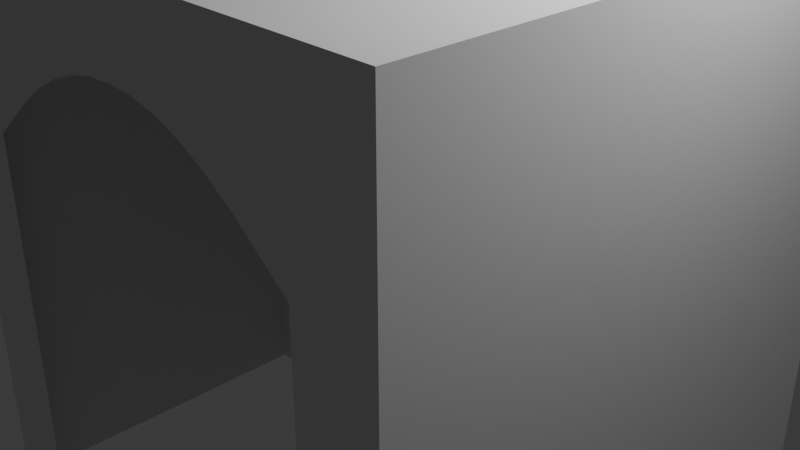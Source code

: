 # Source: Int_rieurEntr_eAbbaye.blend  (saved by Blender 4.0.36; exported with 4.5.12 LTS)
import bpy
from mathutils import Matrix  # noqa: F401  (used for matrix-valued properties, if any)

bpy.ops.wm.read_factory_settings(use_empty=True)
scene = bpy.context.scene
scene.name = 'Scene'

# ---- collections
col_collection = bpy.data.collections.new('Collection'); scene.collection.children.link(col_collection)

# ---- node groups
ng_auto_smooth = bpy.data.node_groups.new('Auto Smooth', 'GeometryNodeTree')
_s = ng_auto_smooth.interface.new_socket(name='Geometry', in_out='OUTPUT', socket_type='NodeSocketGeometry')
_s = ng_auto_smooth.interface.new_socket(name='Geometry', in_out='INPUT', socket_type='NodeSocketGeometry')
_s = ng_auto_smooth.interface.new_socket(name='Angle', in_out='INPUT', socket_type='NodeSocketFloat')
_s.subtype = 'ANGLE'
_s.min_value = 0.0
_s.max_value = 3.142
ng_auto_smooth.is_modifier = True
_N = ng_auto_smooth.nodes; _L = ng_auto_smooth.links
n0 = _N.new('NodeGroupOutput'); n0.name = 'Group Output'; n0.location = (480, -100)
n1 = _N.new('NodeGroupInput'); n1.name = 'Group Input'; n1.location = (-420, -300)
n2 = _N.new('NodeGroupInput'); n2.name = 'Group Input.001'; n2.location = (-60, -100)
n3 = _N.new('GeometryNodeSetShadeSmooth'); n3.name = 'Set Shade Smooth'; n3.location = (120, -100)
n3.domain = 'EDGE'
n4 = _N.new('GeometryNodeSetShadeSmooth'); n4.name = 'Set Shade Smooth.001'; n4.location = (300, -100)
n5 = _N.new('GeometryNodeInputMeshEdgeAngle'); n5.name = 'Edge Angle'; n5.location = (-420, -220)
n6 = _N.new('GeometryNodeInputEdgeSmooth'); n6.name = 'Is Edge Smooth'; n6.location = (-60, -160)
n7 = _N.new('GeometryNodeInputShadeSmooth'); n7.name = 'Is Face Smooth'; n7.location = (-240, -340)
n8 = _N.new('FunctionNodeBooleanMath'); n8.name = 'Boolean Math'; n8.location = (-60, -220)
n9 = _N.new('FunctionNodeCompare'); n9.name = 'Compare'; n9.location = (-240, -180)
n9.operation = 'LESS_EQUAL'
_L.new(n5.outputs[0], n9.inputs[0])
_L.new(n4.outputs[0], n0.inputs[0])
_L.new(n1.outputs[1], n9.inputs[1])
_L.new(n9.outputs[0], n8.inputs[0])
_L.new(n7.outputs[0], n8.inputs[1])
_L.new(n2.outputs[0], n3.inputs[0])
_L.new(n6.outputs[0], n3.inputs[1])
_L.new(n3.outputs[0], n4.inputs[0])
_L.new(n8.outputs[0], n3.inputs[2])
n0.is_active_output = True

# ---- world
world_world = bpy.data.worlds.new('World'); scene.world = world_world
world_world.use_nodes = True; world_world.node_tree.nodes.clear()
_N = world_world.node_tree.nodes; _L = world_world.node_tree.links
n0 = _N.new('ShaderNodeOutputWorld'); n0.name = 'World Output'; n0.location = (300, 300)
n1 = _N.new('ShaderNodeBackground'); n1.name = 'Background'; n1.location = (10, 300)
n1.inputs[0].default_value = (0.05088, 0.05088, 0.05088, 1.0)
_L.new(n1.outputs[0], n0.inputs[0])
n0.is_active_output = True
world_world.color = (0.05088, 0.05088, 0.05088)
world_world.use_sun_shadow = False
world_world.sun_shadow_jitter_overblur = 0.0

# ---- cameras
cam_camera = bpy.data.cameras.new('Camera')
cam_camera.clip_end = 100.0
cam_camera.ortho_scale = 7.314

# ---- lights
light_light = bpy.data.lights.new('Light', 'POINT')
light_light.transmission_factor = 0.0
light_light.use_soft_falloff = False
light_light.energy = 1000.0
light_light.shadow_soft_size = 0.1
light_light.shadow_maximum_resolution = 0.006
light_light.use_absolute_resolution = True

# ---- meshes
me_cube_001 = bpy.data.meshes.new('Cube.001')
me_cube_001.from_pydata([(1.0, -1.0, -1.0), (1.0, -1.0, 1.0), (1.0, 1.0, -1.0), (1.0, 1.0, 1.0), (0.0, 1.0, -1.0), (0.0, -1.0, -1.0), (0.0, -1.0, 1.0), (1.0, 1.0, -0.514), (1.0, -1.0, -0.514), (0.0, -1.0, -0.514), (0.0, 1.0, -0.7136), (0.7029, 1.0, 1.0), (0.7029, -1.0, -1.0), (0.7029, 1.0, -1.0), (0.7029, -1.0, 1.0), (0.7029, -1.0, -0.514), (0.7029, 1.0, -0.3779), (0.1004, 1.0, -0.7084), (0.2008, 1.0, -0.6876), (0.3013, 1.0, -0.6512), (0.4017, 1.0, -0.5991), (0.5021, 1.0, -0.534), (0.6025, 1.0, -0.456), (0.0, -0.2516, -0.7136), (0.6277, -0.2516, 0.9992), (0.5563, -0.2516, -0.3965), (0.09077, -0.2516, -0.6336), (0.1803, -0.2516, -0.615), (0.271, -0.2516, -0.5821), (0.3638, -0.2516, -0.534), (0.4585, -0.2516, -0.4726), (-1.0, -1.0, -1.0), (-1.0, -1.0, 1.0), (-1.0, 1.0, -1.0), (-1.0, 1.0, 1.0), (-1.0, 1.0, -0.514), (-1.0, -1.0, -0.514), (-0.7029, 1.0, 1.0), (-0.7029, -1.0, -1.0), (-0.7029, 1.0, -1.0), (-0.7029, -1.0, 1.0), (-0.7029, -1.0, -0.514), (-0.7029, 1.0, -0.3779), (-0.1004, 1.0, -0.7084), (-0.2008, 1.0, -0.6876), (-0.3013, 1.0, -0.6512), (-0.4017, 1.0, -0.5991), (-0.5021, 1.0, -0.534), (-0.6025, 1.0, -0.456), (-0.6277, -0.2516, 0.9992), (-0.5563, -0.2516, -0.3965), (-0.09077, -0.2516, -0.6336), (-0.1803, -0.2516, -0.615), (-0.271, -0.2516, -0.5821), (-0.3638, -0.2516, -0.534), (-0.4585, -0.2516, -0.4726), (0.7029, -0.2516, 1.0), (0.6025, -0.2516, -0.456), (0.7029, -0.2516, -0.3779), (0.0, -0.2516, -0.6383), (0.1004, -0.2516, -0.7084), (0.2008, -0.2516, -0.6876), (0.3013, -0.2516, -0.6512), (0.4017, -0.2516, -0.5991), (0.5021, -0.2516, -0.534), (-0.7029, -0.2516, 1.0), (-0.6025, -0.2516, -0.456), (-0.7029, -0.2516, -0.3779), (-0.1004, -0.2516, -0.7084), (-0.2008, -0.2516, -0.6876), (-0.3013, -0.2516, -0.6512), (-0.4017, -0.2516, -0.5991), (-0.5021, -0.2516, -0.534), (0.0, -0.427, -0.6383), (0.5424, -0.427, 0.9997), (-0.5424, -0.427, 0.9997), (0.6277, -0.427, 0.9992), (0.5563, -0.427, -0.3965), (0.09077, -0.427, -0.6336), (0.1803, -0.427, -0.615), (0.271, -0.427, -0.5821), (0.3638, -0.427, -0.534), (0.4585, -0.427, -0.4726), (-0.6277, -0.427, 0.9992), (-0.5563, -0.427, -0.3965), (-0.09077, -0.427, -0.6336), (-0.1803, -0.427, -0.615), (-0.271, -0.427, -0.5821), (-0.3638, -0.427, -0.534), (-0.4585, -0.427, -0.4726), (0.504, -0.427, -0.3292), (0.0, -0.427, -0.5529), (0.07985, -0.427, -0.5488), (0.1569, -0.427, -0.5328), (0.2367, -0.427, -0.5039), (0.3209, -0.427, -0.4602), (0.409, -0.427, -0.4031), (-0.504, -0.427, -0.3292), (-0.07985, -0.427, -0.5488), (-0.1569, -0.427, -0.5328), (-0.2367, -0.427, -0.5039), (-0.3209, -0.427, -0.4602), (-0.409, -0.427, -0.4031), (0.504, -0.6117, -0.3292), (0.5424, -0.6117, 0.9997), (0.0, -0.6117, -0.5529), (0.07985, -0.6117, -0.5488), (0.1569, -0.6117, -0.5328), (0.2367, -0.6117, -0.5039), (0.3209, -0.6117, -0.4602), (0.409, -0.6117, -0.4031), (-0.504, -0.6117, -0.3292), (-0.5424, -0.6117, 0.9997), (-0.07985, -0.6117, -0.5488), (-0.1569, -0.6117, -0.5328), (-0.2367, -0.6117, -0.5039), (-0.3209, -0.6117, -0.4602), (-0.409, -0.6117, -0.4031), (-0.4185, -0.7269, 0.01374), (-0.4566, -0.7269, 0.1811), (0.3592, -0.7269, -0.05785), (0.4185, -0.7269, 0.01374), (0.2777, -0.7269, -0.1107), (0.2021, -0.7269, -0.1499), (0.1335, -0.7269, -0.1748), (0.06885, -0.7269, -0.1882), (0.0, -0.7269, -0.1917), (0.4566, -0.7269, 1.005), (0.4566, -0.7269, 0.1593), (-0.4566, -0.7269, 1.005), (-0.06885, -0.7269, -0.1882), (-0.1335, -0.7269, -0.1748), (-0.2021, -0.7269, -0.1499), (-0.2777, -0.7269, -0.1107), (-0.3592, -0.7269, -0.05785), (1.0, 1.0, 0.2071), (1.0, -1.0, 0.2071), (-4.441e-16, -1.0, 0.2071), (0.7029, -1.0, 0.2071), (0.7029, -0.2516, 0.2071), (-1.0, 1.0, 0.2071), (-1.0, -1.0, 0.2071), (-0.7029, -1.0, 0.2071), (-0.7029, -0.2516, 0.2071), (0.6277, -0.2516, 0.2071), (-0.6277, -0.2516, 0.2071), (0.6277, -0.427, 0.2071), (-0.6277, -0.427, 0.2071), (0.5424, -0.427, 0.2071), (-0.5424, -0.427, 0.2071), (0.4566, -0.7269, 0.3432), (0.5424, -0.6117, 0.2071), (-0.5424, -0.6117, 0.2071), (-0.4566, -0.7269, 0.3432), (1.0, 1.0, 0.135), (1.0, -1.0, 0.135), (-8.882e-16, -1.0, 0.135), (0.7029, -1.0, 0.135), (0.7029, -0.2516, 0.135), (-1.0, 1.0, 0.135), (-1.0, -1.0, 0.135), (-0.7029, -1.0, 0.135), (-0.7029, -0.2516, 0.135), (0.6277, -0.2516, 0.135), (-0.6277, -0.2516, 0.135), (0.6277, -0.427, 0.135), (-0.6277, -0.427, 0.135), (0.5424, -0.427, 0.135), (-0.5424, -0.427, 0.135), (0.4566, -0.7269, 0.2712), (0.5424, -0.6117, 0.135), (-0.5424, -0.6117, 0.135), (-0.4566, -0.7269, 0.2712), (0.5282, -0.4128, 0.2071), (0.5224, -0.6117, 0.2071), (-0.5282, -0.4128, 0.2071), (-0.5224, -0.6117, 0.2071), (-0.6135, -0.4128, 0.2071), (0.6135, -0.4128, 0.2071), (-0.6135, -0.2374, 0.2071), (-0.7029, -0.2315, 0.2071), (0.6135, -0.2374, 0.2071), (0.7029, -0.2315, 0.2071), (0.7029, -0.2068, 0.135), (-0.7029, -0.2315, 0.135), (0.5946, -0.2127, 0.135), (-0.6135, -0.2374, 0.135), (0.5946, -0.4004, 0.135), (-0.6135, -0.4128, 0.135), (0.508, -0.4004, 0.135), (-0.5282, -0.4128, 0.135), (0.5021, -0.6117, 0.135), (-0.5224, -0.6117, 0.135), (0.0, -0.8467, -0.1286), (-0.3936, -0.8467, 1.007), (0.3936, -0.8467, 1.007), (-0.3604, -0.8467, 0.04236), (-0.3936, -0.8467, 0.1882), (0.3169, -0.8467, -0.01022), (0.3611, -0.8467, 0.04318), (0.246, -0.8467, -0.05614), (0.1768, -0.8467, -0.09203), (0.1162, -0.8467, -0.114), (0.06077, -0.8467, -0.1255), (0.3936, -0.8467, 0.2712), (0.3936, -0.8467, 0.1674), (-0.3936, -0.8467, 0.2712), (-0.06077, -0.8467, -0.1255), (-0.1162, -0.8467, -0.114), (-0.1768, -0.8467, -0.09203), (-0.246, -0.8467, -0.05614), (-0.3169, -0.8467, -0.01022), (0.3936, -0.8467, 0.3432), (-0.3936, -0.8467, 0.3432), (-0.2594, -0.8974, 0.1307), (-0.284, -0.8974, 0.2391), (0.2432, -0.8974, 0.1112), (0.2613, -0.8974, 0.133), (0.1909, -0.8974, 0.07726), (0.1327, -0.8974, 0.04709), (0.08628, -0.8974, 0.03024), (0.04674, -0.8974, 0.02204), (5.319e-09, -0.8974, 0.01962), (0.284, -0.8974, 0.3098), (0.284, -0.8974, 0.22), (-0.284, -0.8974, 0.3098), (-0.04674, -0.8974, 0.02204), (-0.08628, -0.8974, 0.03024), (-0.1327, -0.8974, 0.04709), (-0.1909, -0.8974, 0.07726), (-0.2432, -0.8974, 0.1112), (0.3206, -0.8974, 1.01), (0.284, -0.8974, 0.3818), (-0.3206, -0.8974, 1.01), (-0.284, -0.8974, 0.3818), (-0.2931, -0.8974, 0.07551), (-0.3206, -0.8974, 0.1964), (0.2678, -0.8974, 0.04496), (0.2946, -0.8974, 0.07729), (0.2093, -0.8974, 0.007038), (0.1474, -0.8974, -0.02504), (0.09627, -0.8974, -0.04359), (0.05142, -0.8974, -0.05289), (0.0, -0.8974, -0.05556), (0.3206, -0.8974, 0.2712), (0.3206, -0.8974, 0.1767), (-0.3206, -0.8974, 0.2712), (-0.05142, -0.8974, -0.05289), (-0.09627, -0.8974, -0.04359), (-0.1474, -0.8974, -0.02504), (-0.2093, -0.8974, 0.007038), (-0.2678, -0.8974, 0.04496), (0.3206, -0.8974, 0.3432), (0.284, -0.8974, 1.012), (-0.3206, -0.8974, 0.3432), (-0.284, -0.8974, 1.012), (0.0, -0.8974, 1.011), (-0.1295, -0.7269, -0.1609), (-0.1162, -0.7756, -0.114), (-0.1229, -0.7334, -0.1375), (-0.118, -0.7512, -0.1203), (-0.06701, -0.7269, -0.1739), (-0.06077, -0.7756, -0.1255), (-0.06389, -0.7334, -0.1497), (-0.06161, -0.7512, -0.132), (-0.4422, -0.7269, 0.1827), (-0.3936, -0.7756, 0.1882), (-0.4179, -0.7334, 0.1854), (-0.4001, -0.7512, 0.1874), (-0.3604, -0.7756, 0.04236), (-0.4053, -0.7269, 0.02026), (-0.3664, -0.7512, 0.0394), (-0.3828, -0.7334, 0.03131), (0.3496, -0.7269, -0.04699), (0.3169, -0.7756, -0.01022), (0.3332, -0.7334, -0.0286), (0.3212, -0.7512, -0.01514), (0.2705, -0.7269, -0.09824), (0.246, -0.7756, -0.05614), (0.2582, -0.7334, -0.07719), (0.2493, -0.7512, -0.06178), (0.1963, -0.7269, -0.1367), (0.1768, -0.7756, -0.09203), (0.1866, -0.7334, -0.1143), (0.1794, -0.7512, -0.09801), (0.1295, -0.7269, -0.1609), (0.1162, -0.7756, -0.114), (0.1229, -0.7334, -0.1375), (0.118, -0.7512, -0.1203), (0.06701, -0.7269, -0.1739), (0.06077, -0.7756, -0.1255), (0.06389, -0.7334, -0.1497), (0.06161, -0.7512, -0.132), (0.4422, -0.7269, 0.1611), (0.3936, -0.7756, 0.1674), (0.4179, -0.7334, 0.1642), (0.4001, -0.7512, 0.1665), (0.3611, -0.7756, 0.04318), (0.4054, -0.7269, 0.02045), (0.367, -0.7512, 0.04013), (0.3833, -0.7334, 0.03181), (-0.3936, -0.7756, 1.007), (-0.4422, -0.7269, 1.006), (-0.4001, -0.7512, 1.007), (-0.4179, -0.7334, 1.006), (0.4422, -0.7269, 1.006), (0.3936, -0.7756, 1.007), (0.4179, -0.7334, 1.006), (0.4001, -0.7512, 1.007), (0.0, -0.7269, -0.1774), (0.0, -0.7756, -0.1286), (0.0, -0.7334, -0.153), (0.0, -0.7512, -0.1352), (0.0, -0.6117, -0.2468), (0.0, -0.6603, -0.1917), (0.0, -0.6182, -0.2193), (0.0, -0.636, -0.1991), (0.4798, -0.6117, 1.004), (0.4566, -0.6603, 1.005), (0.4682, -0.6182, 1.005), (0.4597, -0.636, 1.005), (-0.4566, -0.6603, 1.005), (-0.4798, -0.6117, 1.004), (-0.4597, -0.636, 1.005), (-0.4682, -0.6182, 1.005), (0.4326, -0.6117, -0.04284), (0.4185, -0.6603, 0.01374), (0.4256, -0.6182, -0.01455), (0.4204, -0.636, 0.006155), (0.4566, -0.6603, 0.1593), (0.4702, -0.6117, 0.08645), (0.4584, -0.636, 0.1495), (0.4634, -0.6182, 0.1229), (0.06885, -0.6603, -0.1882), (0.07053, -0.6117, -0.2434), (0.06907, -0.636, -0.1956), (0.06969, -0.6182, -0.2158), (0.1335, -0.6603, -0.1748), (0.1371, -0.6117, -0.2304), (0.1339, -0.636, -0.1822), (0.1353, -0.6182, -0.2026), (0.2021, -0.6603, -0.1499), (0.2076, -0.6117, -0.2061), (0.2029, -0.636, -0.1574), (0.2049, -0.6182, -0.178), (0.2777, -0.6603, -0.1107), (0.2848, -0.6117, -0.1681), (0.2787, -0.636, -0.1184), (0.2813, -0.6182, -0.1394), (0.3592, -0.6603, -0.05785), (0.3677, -0.6117, -0.1169), (0.3604, -0.636, -0.06576), (0.3635, -0.6182, -0.08736), (-0.4185, -0.6603, 0.01374), (-0.4326, -0.6117, -0.04282), (-0.4204, -0.636, 0.006159), (-0.4256, -0.6182, -0.01454), (-0.4702, -0.6117, 0.105), (-0.4566, -0.6603, 0.1811), (-0.4634, -0.6182, 0.1431), (-0.4584, -0.636, 0.1709), (-0.07053, -0.6117, -0.2434), (-0.06885, -0.6603, -0.1882), (-0.06969, -0.6182, -0.2158), (-0.06907, -0.636, -0.1956), (-0.1371, -0.6117, -0.2304), (-0.1335, -0.6603, -0.1748), (-0.1353, -0.6182, -0.2026), (-0.1339, -0.636, -0.1822), (-0.2076, -0.6117, -0.2061), (-0.2021, -0.6603, -0.1499), (-0.2049, -0.6182, -0.178), (-0.2029, -0.636, -0.1574), (-0.2848, -0.6117, -0.168), (-0.2777, -0.6603, -0.1107), (-0.2813, -0.6182, -0.1394), (-0.2787, -0.636, -0.1184), (-0.3677, -0.6117, -0.1169), (-0.3592, -0.6603, -0.05785), (-0.3635, -0.6182, -0.08735), (-0.3604, -0.636, -0.06575), (-0.1963, -0.7269, -0.1367), (-0.1768, -0.7756, -0.09203), (-0.1866, -0.7334, -0.1143), (-0.1794, -0.7512, -0.09801), (-0.2705, -0.7269, -0.09824), (-0.246, -0.7756, -0.05614), (-0.2582, -0.7334, -0.07719), (-0.2493, -0.7512, -0.06178), (-0.3496, -0.7269, -0.04699), (-0.3169, -0.7756, -0.01022), (-0.3332, -0.7334, -0.0286), (-0.3212, -0.7512, -0.01514), (0.4788, -0.6117, 0.3079), (0.4566, -0.6603, 0.3432), (0.4677, -0.6182, 0.3256), (0.4595, -0.636, 0.3385), (-0.4566, -0.6603, 0.3432), (-0.4788, -0.6117, 0.308), (-0.4595, -0.636, 0.3385), (-0.4677, -0.6182, 0.3256), (0.4422, -0.7269, 0.3432), (0.3936, -0.7756, 0.3432), (0.4179, -0.7334, 0.3432), (0.4001, -0.7512, 0.3432), (-0.3936, -0.7756, 0.3432), (-0.4422, -0.7269, 0.3432), (-0.4001, -0.7512, 0.3432), (-0.4179, -0.7334, 0.3432), (0.4566, -0.6603, 0.2712), (0.4757, -0.6117, 0.2409), (0.4591, -0.636, 0.2671), (0.4661, -0.6182, 0.256), (-0.4757, -0.6117, 0.2409), (-0.4566, -0.6603, 0.2712), (-0.4661, -0.6182, 0.256), (-0.4591, -0.636, 0.2671), (0.3936, -0.7756, 0.2712), (0.4422, -0.7269, 0.2712), (0.4001, -0.7512, 0.2712), (0.4179, -0.7334, 0.2712), (-0.4422, -0.7269, 0.2712), (-0.3936, -0.7756, 0.2712), (-0.4179, -0.7334, 0.2712), (-0.4001, -0.7512, 0.2712), (-0.2931, -0.8953, 0.07551), (-0.338, -0.8467, 0.05342), (-0.2991, -0.871, 0.07255), (-0.3155, -0.8532, 0.06446), (-0.3692, -0.8467, 0.1909), (-0.3206, -0.8953, 0.1964), (-0.3449, -0.8532, 0.1936), (-0.3271, -0.871, 0.1956), (0.3005, -0.8467, 0.008188), (0.2678, -0.8953, 0.04496), (0.2841, -0.8532, 0.02657), (0.2722, -0.871, 0.04003), (0.2946, -0.8953, 0.07729), (0.3389, -0.8467, 0.05456), (0.3005, -0.871, 0.07424), (0.3167, -0.8532, 0.06592), (0.2337, -0.8467, -0.03506), (0.2093, -0.8953, 0.007038), (0.2215, -0.8532, -0.01401), (0.2125, -0.871, 0.001397), (0.167, -0.8467, -0.06968), (0.1474, -0.8953, -0.02504), (0.1572, -0.8532, -0.04736), (0.15, -0.871, -0.03102), (0.1096, -0.8467, -0.09051), (0.09627, -0.8953, -0.04359), (0.1029, -0.8532, -0.06705), (0.09805, -0.871, -0.04988), (0.05765, -0.8467, -0.1013), (0.05142, -0.8953, -0.05289), (0.05454, -0.8532, -0.07708), (0.05225, -0.871, -0.05937), (0.3206, -0.8953, 0.2712), (0.3692, -0.8467, 0.2712), (0.3271, -0.871, 0.2712), (0.3449, -0.8532, 0.2712), (0.3692, -0.8467, 0.1705), (0.3206, -0.8953, 0.1767), (0.3449, -0.8532, 0.1736), (0.3271, -0.871, 0.1759), (-0.3692, -0.8467, 0.2712), (-0.3206, -0.8953, 0.2712), (-0.3449, -0.8532, 0.2712), (-0.3271, -0.871, 0.2712), (-0.05765, -0.8467, -0.1013), (-0.05142, -0.8953, -0.05289), (-0.05454, -0.8532, -0.07708), (-0.05225, -0.871, -0.05937), (-0.1096, -0.8467, -0.09051), (-0.09627, -0.8953, -0.04359), (-0.1029, -0.8532, -0.06705), (-0.09805, -0.871, -0.04988), (-0.167, -0.8467, -0.06968), (-0.1474, -0.8953, -0.02504), (-0.1572, -0.8532, -0.04736), (-0.15, -0.871, -0.03102), (-0.2337, -0.8467, -0.03506), (-0.2093, -0.8953, 0.007038), (-0.2215, -0.8532, -0.01401), (-0.2125, -0.871, 0.001397), (-0.3005, -0.8467, 0.008188), (-0.2678, -0.8953, 0.04496), (-0.2841, -0.8532, 0.02657), (-0.2722, -0.871, 0.04003), (0.3692, -0.8467, 0.3432), (0.3206, -0.8953, 0.3432), (0.3449, -0.8532, 0.3432), (0.3271, -0.871, 0.3432), (-0.3206, -0.8953, 0.3432), (-0.3692, -0.8467, 0.3432), (-0.3271, -0.871, 0.3432), (-0.3449, -0.8532, 0.3432), (0.0, -0.8467, -0.1043), (0.0, -0.8953, -0.05556), (0.0, -0.8532, -0.07991), (0.0, -0.871, -0.06208), (-0.3206, -0.8953, 1.01), (-0.3692, -0.8467, 1.008), (-0.3271, -0.871, 1.01), (-0.3449, -0.8532, 1.009), (0.3692, -0.8467, 1.008), (0.3206, -0.8953, 1.01), (0.3449, -0.8532, 1.009), (0.3271, -0.871, 1.01), (0.5921, -0.2516, -0.3687), (0.6277, -0.2516, -0.296), (0.6681, -0.2516, -0.3608), (0.6057, -0.2516, -0.3547), (0.6173, -0.2516, -0.336), (0.625, -0.2516, -0.3154), (-0.6277, -0.2516, -0.296), (-0.5921, -0.2516, -0.3687), (-0.6681, -0.2516, -0.3608), (-0.625, -0.2516, -0.3154), (-0.6173, -0.2516, -0.336), (-0.6057, -0.2516, -0.3547), (0.6277, -0.427, -0.296), (0.5921, -0.427, -0.3687), (0.5872, -0.427, -0.3213), (0.625, -0.427, -0.3154), (0.6173, -0.427, -0.336), (0.6057, -0.427, -0.3547), (-0.5921, -0.427, -0.3687), (-0.6277, -0.427, -0.296), (-0.5872, -0.427, -0.3213), (-0.6057, -0.427, -0.3547), (-0.6173, -0.427, -0.336), (-0.625, -0.427, -0.3154), (0.5069, -0.427, -0.327), (0.5424, -0.427, -0.2543), (0.5829, -0.427, -0.3191), (0.5205, -0.427, -0.313), (0.532, -0.427, -0.2943), (0.5397, -0.427, -0.2737), (-0.5424, -0.427, -0.2543), (-0.5069, -0.427, -0.327), (-0.5829, -0.427, -0.3191), (-0.5397, -0.427, -0.2737), (-0.532, -0.427, -0.2943), (-0.5205, -0.427, -0.313), (0.5424, -0.6117, -0.2543), (0.5069, -0.6117, -0.327), (0.5342, -0.6117, -0.2551), (0.5397, -0.6117, -0.2737), (0.532, -0.6117, -0.2943), (0.5205, -0.6117, -0.313), (-0.5069, -0.6117, -0.327), (-0.5424, -0.6117, -0.2543), (-0.5345, -0.6117, -0.255), (-0.5205, -0.6117, -0.313), (-0.532, -0.6117, -0.2943), (-0.5397, -0.6117, -0.2737), (0.6025, -0.1261, -0.456), (0.7029, -0.1261, -0.3779), (0.0, -0.1261, -0.7136), (0.1004, -0.1261, -0.7084), (0.4017, -0.1261, -0.5991), (0.5021, -0.1261, -0.534), (0.2008, -0.1261, -0.6876), (0.7029, -0.1261, 1.0), (0.3013, -0.1261, -0.6512), (-0.6025, -0.1261, -0.456), (-0.7029, -0.1261, -0.3779), (-0.1004, -0.1261, -0.7084), (-0.4017, -0.1261, -0.5991), (-0.5021, -0.1261, -0.534), (-0.2008, -0.1261, -0.6876), (-0.7029, -0.1261, 1.0), (-0.3013, -0.1261, -0.6512), (-0.7029, -0.1261, 0.2071), (0.7029, -0.1261, 0.2071), (-0.7029, -0.1261, 0.135), (0.7029, -0.1261, 0.135), (0.6951, 1.0, -0.5749), (0.8383, 1.0, -0.4441), (0.8537, 1.0, 0.135), (0.0, 1.0, -0.8644), (0.1197, 1.0, -0.8579), (0.242, 1.0, -0.8326), (0.3618, 1.0, -0.7892), (0.4774, 1.0, -0.7294), (0.5894, 1.0, -0.6569), (0.8383, -0.1261, -0.4441), (0.1197, -0.1261, -0.8579), (0.5894, -0.1261, -0.6569), (0.242, -0.1261, -0.8326), (0.3618, -0.1261, -0.7892), (-0.6951, 1.0, -0.5749), (-0.8383, 1.0, -0.4441), (-0.8537, 1.0, 0.135), (-0.1197, 1.0, -0.8579), (-0.242, 1.0, -0.8326), (-0.3618, 1.0, -0.7892), (-0.4774, 1.0, -0.7294), (-0.5894, 1.0, -0.6569), (-0.8383, -0.1261, -0.4441), (-0.1197, -0.1261, -0.8579), (-0.5894, -0.1261, -0.6569), (-0.242, -0.1261, -0.8326), (-0.3618, -0.1261, -0.7892), (0.8537, 1.0, 1.0), (0.8537, 1.0, 0.2071), (-0.8537, 1.0, 1.0), (-0.8537, 1.0, 0.2071), (-0.8537, -0.1261, 0.2071), (-0.8537, -0.1261, 0.135), (0.6951, -0.1261, -0.5749), (0.0, -0.1261, -0.8644), (0.4774, -0.1261, -0.7294), (0.8537, -0.1261, 1.0), (-0.6951, -0.1261, -0.5749), (-0.4774, -0.1261, -0.7294), (-0.8537, -0.1261, 1.0), (0.8537, -0.1261, 0.2071), (0.8537, -0.1261, 0.135), (0.8383, 0.4369, -0.4441), (0.1197, 0.4369, -0.8579), (0.5894, 0.4369, -0.6569), (0.242, 0.4369, -0.8326), (0.3618, 0.4369, -0.7892), (-0.8383, 0.4369, -0.4441), (-0.1197, 0.4369, -0.8579), (-0.5894, 0.4369, -0.6569), (-0.242, 0.4369, -0.8326), (-0.3618, 0.4369, -0.7892), (-0.8537, 0.4369, 0.2071), (-0.8537, 0.4369, 0.135), (0.6951, 0.4369, -0.5749), (0.0, 0.4369, -0.8644), (0.4774, 0.4369, -0.7294), (0.8537, 0.4369, 1.0), (-0.6951, 0.4369, -0.5749), (-0.4774, 0.4369, -0.7294), (-0.8537, 0.4369, 1.0), (0.8537, 0.4369, 0.2071), (0.8537, 0.4369, 0.135), (0.7029, -0.2516, -0.138), (0.7029, -0.1261, -0.138), (0.846, -0.1261, -0.138), (0.846, 0.4369, -0.138), (0.846, 1.0, -0.1357), (0.8383, 0.9301, -0.4441), (0.1197, 0.9301, -0.8579), (0.5894, 0.9301, -0.6569), (0.242, 0.9301, -0.8326), (0.3618, 0.9301, -0.7892), (-0.8383, 0.9301, -0.4441), (-0.1197, 0.9301, -0.8579), (-0.5894, 0.9301, -0.6569), (-0.242, 0.9301, -0.8326), (-0.3618, 0.9301, -0.7892), (-0.8537, 0.9301, 0.2071), (-0.8537, 0.9301, 0.135), (0.6951, 0.9301, -0.5749), (0.0, 0.9301, -0.8644), (0.4774, 0.9301, -0.7294), (0.8537, 0.9301, 1.0), (-0.6951, 0.9301, -0.5749), (-0.4774, 0.9301, -0.7294), (-0.8537, 0.9301, 1.0), (0.8537, 0.9301, 0.2071), (0.8537, 0.9301, 0.135), (0.846, 0.9301, -0.1358), (0.1197, -0.04378, -0.8579), (0.8383, -0.04378, -0.4441), (0.6951, -0.04378, -0.5749), (0.0, -0.04378, -0.8644), (0.4774, -0.04378, -0.7294), (0.8537, -0.04378, 1.0), (-0.6951, -0.04378, -0.5749), (-0.4774, -0.04378, -0.7294), (-0.8537, -0.04378, 1.0), (0.8537, -0.04378, 0.2071), (0.8537, -0.04378, 0.135), (0.5894, -0.04378, -0.6569), (0.242, -0.04378, -0.8326), (0.3618, -0.04378, -0.7892), (-0.8383, -0.04378, -0.4441), (-0.1197, -0.04378, -0.8579), (-0.5894, -0.04378, -0.6569), (-0.242, -0.04378, -0.8326), (-0.3618, -0.04378, -0.7892), (-0.8537, -0.04378, 0.2071), (-0.8537, -0.04378, 0.135), (0.846, -0.04378, -0.138)], [], [(135, 3, 1, 136), (13, 2, 0, 12), (138, 14, 6, 137), (12, 15, 9, 5), (2, 7, 8, 0), (0, 8, 15, 12), (136, 1, 14, 138), (607, 608, 594, 593, 35, 159, 140, 34), (4, 13, 12, 5), (558, 557, 57, 58), (50, 516, 527, 84), (560, 559, 23, 60), (562, 561, 63, 64), (563, 560, 60, 61), (557, 562, 64, 57), (565, 563, 61, 62), (642, 558, 58, 641), (561, 565, 62, 63), (140, 141, 32, 34), (39, 38, 31, 33), (142, 137, 6, 40), (38, 5, 9, 41), (33, 31, 36, 35), (31, 38, 41, 36), (141, 142, 40, 32), (646, 658, 632, 620), (4, 5, 38, 39), (567, 67, 66, 566), (568, 68, 23, 559), (570, 72, 71, 569), (571, 69, 68, 568), (566, 66, 72, 570), (573, 70, 69, 571), (576, 162, 67, 567), (569, 71, 70, 573), (163, 510, 521, 165), (144, 24, 56, 139), (59, 26, 60, 23), (26, 27, 61, 60), (27, 28, 62, 61), (28, 29, 63, 62), (29, 30, 64, 63), (30, 25, 57, 64), (515, 164, 166, 528), (90, 533, 535, 523, 522, 77), (51, 59, 23, 68), (52, 51, 68, 69), (53, 52, 69, 70), (54, 53, 70, 71), (55, 54, 71, 72), (50, 55, 72, 66), (96, 95, 109, 110), (100, 101, 116, 115), (55, 50, 84, 89), (517, 516, 50, 66, 67), (26, 59, 73, 78), (145, 49, 83, 147), (27, 26, 78, 79), (59, 51, 85, 73), (28, 27, 79, 80), (51, 52, 86, 85), (29, 28, 80, 81), (52, 53, 87, 86), (30, 29, 81, 82), (53, 54, 88, 87), (25, 30, 82, 77), (511, 510, 163, 158, 641, 58), (54, 55, 89, 88), (535, 534, 167, 165, 521, 523), (148, 74, 76, 146), (91, 92, 78, 73), (92, 93, 79, 78), (93, 94, 80, 79), (94, 95, 81, 80), (95, 96, 82, 81), (96, 90, 77, 82), (168, 539, 541, 529, 528, 166), (533, 90, 103, 546), (98, 91, 73, 85), (99, 98, 85, 86), (100, 99, 86, 87), (101, 100, 87, 88), (102, 101, 88, 89), (97, 102, 89, 84), (95, 94, 108, 109), (99, 100, 115, 114), (94, 93, 107, 108), (98, 99, 114, 113), (93, 92, 106, 107), (91, 98, 113, 105), (92, 91, 105, 106), (149, 75, 112, 152), (97, 540, 551, 111), (539, 168, 171, 552), (102, 97, 111, 117), (167, 534, 545, 170), (366, 370, 132, 131), (334, 338, 107, 106), (326, 349, 120, 121), (318, 394, 150, 127), (314, 362, 130, 126), (341, 337, 124, 123), (345, 341, 123, 122), (349, 345, 122, 120), (353, 358, 119, 118), (357, 354, 111, 551, 553), (378, 353, 118, 134), (365, 361, 113, 114), (393, 317, 104, 151), (362, 366, 131, 130), (370, 374, 133, 132), (374, 378, 134, 133), (382, 386, 210, 209), (413, 357, 553, 552, 171), (101, 102, 117, 116), (90, 96, 110, 103), (421, 265, 119, 172), (406, 421, 172, 153), (338, 342, 108, 107), (369, 365, 114, 115), (342, 346, 109, 108), (373, 369, 115, 116), (346, 350, 110, 109), (377, 373, 116, 117), (350, 325, 103, 110), (330, 410, 170, 545, 547), (358, 414, 172, 119), (354, 377, 117, 111), (337, 333, 125, 124), (329, 326, 121, 128), (313, 334, 106, 105), (361, 313, 105, 113), (266, 422, 206, 197), (274, 278, 200, 198), (278, 282, 201, 200), (282, 286, 202, 201), (286, 290, 203, 202), (290, 310, 193, 203), (417, 294, 205, 204), (306, 402, 212, 195), (302, 406, 153, 129), (390, 269, 196, 211), (269, 266, 197, 196), (258, 382, 209, 208), (310, 262, 207, 193), (386, 390, 211, 210), (394, 409, 169, 150), (297, 274, 198, 199), (405, 301, 194, 213), (402, 417, 204, 212), (398, 413, 171, 152), (322, 398, 152, 112), (397, 321, 129, 153), (414, 397, 153, 172), (74, 148, 151, 104), (158, 163, 185, 183), (75, 149, 147, 83), (170, 151, 174, 191), (144, 139, 182, 181), (49, 145, 143, 65), (162, 143, 180, 184), (572, 65, 143, 574), (160, 161, 142, 141), (161, 156, 137, 142), (159, 160, 141, 140), (564, 575, 139, 56), (24, 144, 146, 76), (155, 136, 138, 157), (157, 138, 137, 156), (154, 135, 136, 155), (7, 154, 155, 8), (15, 157, 156, 9), (8, 155, 157, 15), (35, 36, 160, 159), (41, 9, 156, 161), (36, 41, 161, 160), (25, 509, 511, 58, 57), (164, 515, 517, 67, 162), (541, 540, 97, 84, 527, 529), (325, 330, 547, 546, 103), (409, 329, 128, 169), (294, 297, 199, 205), (422, 405, 213, 206), (410, 393, 151, 170), (418, 401, 150, 169), (146, 144, 181, 178), (143, 145, 179, 180), (145, 147, 177, 179), (574, 143, 162, 576), (575, 577, 158, 139), (164, 162, 184, 186), (190, 175, 176, 192), (189, 173, 178, 187), (186, 179, 177, 188), (185, 181, 182, 183), (173, 189, 191, 174), (175, 190, 188, 177), (179, 186, 184, 180), (181, 185, 187, 178), (163, 165, 187, 185), (151, 148, 173, 174), (152, 171, 192, 176), (166, 164, 186, 188), (139, 158, 183, 182), (149, 152, 176, 175), (165, 167, 189, 187), (167, 170, 191, 189), (147, 149, 175, 177), (171, 168, 190, 192), (168, 166, 188, 190), (148, 146, 178, 173), (430, 466, 246, 236), (441, 433, 198, 200), (285, 281, 123, 124), (425, 430, 236, 235), (261, 309, 126, 130), (289, 285, 124, 125), (257, 261, 130, 131), (309, 289, 125, 126), (333, 314, 126, 125), (381, 257, 131, 132), (293, 418, 169, 128), (401, 305, 127, 150), (265, 270, 118, 119), (385, 381, 132, 133), (298, 293, 128, 121), (273, 298, 121, 120), (389, 385, 133, 134), (277, 273, 120, 122), (270, 389, 134, 118), (281, 277, 122, 123), (486, 425, 235, 251), (434, 442, 239, 237), (462, 437, 238, 245), (446, 450, 241, 240), (450, 454, 242, 241), (454, 498, 243, 242), (457, 462, 245, 244), (490, 457, 244, 252), (442, 446, 240, 239), (437, 434, 237, 238), (470, 474, 248, 247), (474, 478, 249, 248), (478, 482, 250, 249), (482, 486, 251, 250), (506, 490, 252, 231), (429, 426, 196, 197), (493, 501, 233, 254), (461, 458, 204, 205), (498, 470, 247, 243), (222, 256, 253, 232, 223, 224, 217, 216, 218, 219, 220, 221), (222, 226, 227, 228, 229, 230, 214, 215, 225, 234, 255, 256), (445, 441, 200, 201), (489, 505, 195, 212), (465, 429, 197, 206), (449, 445, 201, 202), (502, 494, 213, 194), (469, 497, 193, 207), (453, 449, 202, 203), (466, 493, 254, 246), (473, 469, 207, 208), (497, 453, 203, 193), (494, 465, 206, 213), (477, 473, 208, 209), (458, 489, 212, 204), (426, 485, 211, 196), (481, 477, 209, 210), (438, 461, 205, 199), (433, 438, 199, 198), (485, 481, 210, 211), (215, 214, 235, 236), (216, 217, 238, 237), (218, 216, 237, 239), (219, 218, 239, 240), (220, 219, 240, 241), (221, 220, 241, 242), (222, 221, 242, 243), (224, 223, 244, 245), (217, 224, 245, 238), (225, 215, 236, 246), (226, 222, 243, 247), (227, 226, 247, 248), (228, 227, 248, 249), (229, 228, 249, 250), (230, 229, 250, 251), (214, 230, 251, 235), (232, 253, 231, 252), (255, 234, 254, 233), (223, 232, 252, 244), (234, 225, 246, 254), (326, 329, 331, 328), (328, 331, 332, 327), (327, 332, 330, 325), (410, 330, 332, 412), (412, 332, 331, 411), (411, 331, 329, 409), (314, 333, 335, 316), (316, 335, 336, 315), (315, 336, 334, 313), (333, 337, 339, 335), (335, 339, 340, 336), (336, 340, 338, 334), (337, 341, 343, 339), (339, 343, 344, 340), (340, 344, 342, 338), (341, 345, 347, 343), (343, 347, 348, 344), (344, 348, 346, 342), (345, 349, 351, 347), (347, 351, 352, 348), (348, 352, 350, 346), (349, 326, 328, 351), (351, 328, 327, 352), (352, 327, 325, 350), (354, 357, 359, 356), (356, 359, 360, 355), (355, 360, 358, 353), (414, 358, 360, 416), (416, 360, 359, 415), (415, 359, 357, 413), (313, 361, 363, 315), (315, 363, 364, 316), (316, 364, 362, 314), (361, 365, 367, 363), (363, 367, 368, 364), (364, 368, 366, 362), (365, 369, 371, 367), (367, 371, 372, 368), (368, 372, 370, 366), (369, 373, 375, 371), (371, 375, 376, 372), (372, 376, 374, 370), (373, 377, 379, 375), (375, 379, 380, 376), (376, 380, 378, 374), (377, 354, 356, 379), (379, 356, 355, 380), (380, 355, 353, 378), (270, 265, 267, 272), (272, 267, 268, 271), (271, 268, 266, 269), (274, 297, 299, 276), (276, 299, 300, 275), (275, 300, 298, 273), (278, 274, 276, 280), (280, 276, 275, 279), (279, 275, 273, 277), (282, 278, 280, 284), (284, 280, 279, 283), (283, 279, 277, 281), (286, 282, 284, 288), (288, 284, 283, 287), (287, 283, 281, 285), (290, 286, 288, 292), (292, 288, 287, 291), (291, 287, 285, 289), (310, 290, 292, 312), (312, 292, 291, 311), (311, 291, 289, 309), (418, 293, 295, 420), (420, 295, 296, 419), (419, 296, 294, 417), (297, 294, 296, 299), (299, 296, 295, 300), (300, 295, 293, 298), (422, 266, 268, 424), (424, 268, 267, 423), (423, 267, 265, 421), (309, 261, 263, 311), (311, 263, 264, 312), (312, 264, 262, 310), (261, 257, 259, 263), (263, 259, 260, 264), (264, 260, 258, 262), (257, 381, 383, 259), (259, 383, 384, 260), (260, 384, 382, 258), (381, 385, 387, 383), (383, 387, 388, 384), (384, 388, 386, 382), (385, 389, 391, 387), (387, 391, 392, 388), (388, 392, 390, 386), (389, 270, 272, 391), (391, 272, 271, 392), (392, 271, 269, 390), (317, 393, 395, 319), (319, 395, 396, 320), (320, 396, 394, 318), (321, 397, 399, 323), (323, 399, 400, 324), (324, 400, 398, 322), (305, 401, 403, 307), (307, 403, 404, 308), (308, 404, 402, 306), (301, 405, 407, 303), (303, 407, 408, 304), (304, 408, 406, 302), (393, 410, 412, 395), (395, 412, 411, 396), (396, 411, 409, 394), (397, 414, 416, 399), (399, 416, 415, 400), (400, 415, 413, 398), (401, 418, 420, 403), (403, 420, 419, 404), (404, 419, 417, 402), (405, 422, 424, 407), (407, 424, 423, 408), (408, 423, 421, 406), (426, 429, 431, 428), (428, 431, 432, 427), (427, 432, 430, 425), (434, 437, 439, 436), (436, 439, 440, 435), (435, 440, 438, 433), (442, 434, 436, 444), (444, 436, 435, 443), (443, 435, 433, 441), (446, 442, 444, 448), (448, 444, 443, 447), (447, 443, 441, 445), (450, 446, 448, 452), (452, 448, 447, 451), (451, 447, 445, 449), (454, 450, 452, 456), (456, 452, 451, 455), (455, 451, 449, 453), (498, 454, 456, 500), (500, 456, 455, 499), (499, 455, 453, 497), (458, 461, 463, 460), (460, 463, 464, 459), (459, 464, 462, 457), (437, 462, 464, 439), (439, 464, 463, 440), (440, 463, 461, 438), (466, 430, 432, 468), (468, 432, 431, 467), (467, 431, 429, 465), (497, 469, 471, 499), (499, 471, 472, 500), (500, 472, 470, 498), (469, 473, 475, 471), (471, 475, 476, 472), (472, 476, 474, 470), (473, 477, 479, 475), (475, 479, 480, 476), (476, 480, 478, 474), (477, 481, 483, 479), (479, 483, 484, 480), (480, 484, 482, 478), (481, 485, 487, 483), (483, 487, 488, 484), (484, 488, 486, 482), (485, 426, 428, 487), (487, 428, 427, 488), (488, 427, 425, 486), (505, 489, 491, 507), (507, 491, 492, 508), (508, 492, 490, 506), (501, 493, 495, 503), (503, 495, 496, 504), (504, 496, 494, 502), (489, 458, 460, 491), (491, 460, 459, 492), (492, 459, 457, 490), (493, 466, 468, 495), (495, 468, 467, 496), (496, 467, 465, 494), (262, 258, 208, 207), (509, 512, 511), (512, 513, 511), (513, 514, 511), (514, 510, 511), (515, 518, 517), (518, 519, 517), (519, 520, 517), (520, 516, 517), (521, 524, 523), (524, 525, 523), (525, 526, 523), (526, 522, 523), (527, 530, 529), (530, 531, 529), (531, 532, 529), (532, 528, 529), (533, 536, 535), (536, 537, 535), (537, 538, 535), (538, 534, 535), (539, 542, 541), (542, 543, 541), (543, 544, 541), (544, 540, 541), (545, 548, 547), (548, 549, 547), (549, 550, 547), (550, 546, 547), (551, 554, 553), (554, 555, 553), (555, 556, 553), (556, 552, 553), (509, 522, 526, 512), (512, 526, 525, 513), (513, 525, 524, 514), (514, 524, 521, 510), (515, 528, 532, 518), (518, 532, 531, 519), (519, 531, 530, 520), (520, 530, 527, 516), (539, 552, 556, 542), (542, 556, 555, 543), (543, 555, 554, 544), (544, 554, 551, 540), (545, 534, 538, 548), (548, 538, 537, 549), (549, 537, 536, 550), (550, 536, 533, 546), (509, 25, 77, 522), (565, 561, 613, 591), (567, 566, 615, 600), (568, 559, 612, 601), (570, 569, 616, 602), (571, 568, 601, 603), (566, 570, 602, 615), (573, 571, 603, 604), (557, 558, 587, 611), (677, 678, 619, 618), (687, 609, 610, 688), (673, 677, 618, 614), (676, 617, 609, 687), (675, 616, 604, 686), (688, 610, 600, 682), (686, 604, 603, 685), (674, 615, 602, 684), (685, 603, 601, 683), (684, 602, 616, 675), (683, 601, 612, 671), (682, 600, 615, 674), (672, 681, 591, 613), (689, 669, 587, 643), (681, 680, 590, 591), (670, 679, 589, 611), (680, 668, 588, 590), (679, 672, 613, 589), (668, 671, 612, 588), (669, 670, 611, 587), (642, 577, 619, 643), (577, 575, 618, 619), (563, 565, 591, 590), (574, 576, 610, 609), (562, 557, 611, 589), (575, 564, 614, 618), (560, 563, 590, 588), (572, 574, 609, 617), (561, 562, 589, 613), (569, 573, 604, 616), (559, 560, 588, 612), (576, 567, 600, 610), (22, 16, 579, 578, 586, 585, 584, 583, 582, 581, 595, 596, 597, 598, 599, 592, 593, 42, 48, 47, 46, 45, 44, 43, 10, 17, 18, 19, 20, 21), (579, 16, 11, 605, 606, 580, 645), (11, 3, 135, 154, 7, 2, 13, 4, 39, 33, 35, 593, 592, 599, 598, 597, 596, 595, 581, 582, 583, 584, 585, 586, 578, 579, 645, 580, 606, 605), (594, 608, 607, 37, 42, 593), (647, 659, 633, 621), (648, 660, 634, 622), (649, 647, 621, 623), (658, 648, 622, 632), (650, 649, 623, 624), (667, 646, 620, 644), (660, 650, 624, 634), (651, 625, 636, 662), (652, 626, 633, 659), (653, 627, 637, 663), (654, 628, 626, 652), (662, 636, 627, 653), (655, 629, 628, 654), (657, 631, 625, 651), (663, 637, 629, 655), (664, 638, 630, 656), (661, 665, 639, 635), (656, 630, 631, 657), (665, 666, 640, 639), (558, 642, 643, 587), (678, 689, 643, 619), (577, 642, 641, 158), (666, 667, 644, 640), (580, 645, 667, 666), (606, 580, 666, 665), (608, 656, 657, 594), (605, 606, 665, 661), (607, 664, 656, 608), (598, 663, 655, 597), (594, 657, 651, 593), (597, 655, 654, 596), (592, 662, 653, 599), (596, 654, 652, 595), (599, 653, 663, 598), (595, 652, 659, 581), (593, 651, 662, 592), (585, 584, 650, 660), (645, 579, 646, 667), (584, 583, 649, 650), (578, 586, 648, 658), (583, 582, 647, 649), (586, 585, 660, 648), (582, 581, 659, 647), (579, 578, 658, 646), (640, 644, 689, 678), (620, 632, 670, 669), (621, 633, 671, 668), (622, 634, 672, 679), (623, 621, 668, 680), (632, 622, 679, 670), (624, 623, 680, 681), (644, 620, 669, 689), (634, 624, 681, 672), (625, 682, 674, 636), (626, 683, 671, 633), (627, 684, 675, 637), (628, 685, 683, 626), (636, 674, 684, 627), (629, 686, 685, 628), (631, 688, 682, 625), (637, 675, 686, 629), (638, 676, 687, 630), (635, 639, 677, 673), (630, 687, 688, 631), (639, 640, 678, 677)])
me_cube_001.polygons.foreach_set('use_smooth', [1, 1, 1, 1, 1, 1, 1, 0, 1, 1, 1, 1, 1, 1, 1, 1, 1, 1, 1, 1, 1, 1, 1, 1, 1, 1, 1, 1, 1, 1, 1, 1, 1, 1, 1, 1, 1, 1, 1, 1, 1, 1, 1, 1, 1, 1, 1, 1, 1, 1, 1, 1, 1, 1, 1, 1, 1, 1, 1, 1, 1, 1, 1, 1, 1, 1, 1, 1, 1, 1, 1, 1, 1, 1, 1, 1, 1, 1, 1, 1, 1, 1, 1, 1, 1, 1, 1, 1, 1, 1, 1, 1, 1, 1, 1, 1, 1, 1, 1, 1, 1, 1, 1, 1, 1, 1, 1, 1, 1, 1, 1, 1, 1, 1, 1, 1, 1, 1, 1, 1, 1, 1, 1, 1, 1, 1, 1, 1, 1, 1, 1, 1, 1, 1, 1, 1, 1, 1, 1, 1, 1, 1, 1, 1, 1, 1, 1, 1, 1, 1, 1, 1, 1, 1, 1, 1, 1, 1, 1, 1, 1, 1, 1, 1, 1, 1, 1, 1, 1, 1, 1, 1, 1, 1, 1, 1, 1, 1, 1, 1, 1, 1, 1, 1, 1, 1, 1, 1, 1, 1, 1, 1, 1, 1, 1, 1, 1, 1, 1, 1, 1, 1, 1, 1, 1, 1, 1, 1, 1, 1, 1, 1, 1, 1, 1, 1, 1, 1, 1, 1, 1, 1, 1, 1, 1, 1, 1, 1, 1, 1, 1, 1, 1, 1, 1, 1, 1, 1, 1, 1, 1, 1, 1, 1, 1, 1, 1, 1, 1, 1, 1, 1, 1, 1, 1, 1, 1, 1, 1, 1, 1, 1, 1, 1, 1, 1, 1, 1, 1, 1, 1, 1, 1, 1, 1, 1, 1, 1, 1, 1, 1, 1, 1, 1, 1, 1, 1, 1, 1, 1, 1, 1, 1, 1, 1, 1, 1, 1, 1, 1, 1, 1, 1, 1, 1, 1, 1, 1, 1, 1, 1, 1, 1, 1, 1, 1, 1, 1, 1, 1, 1, 1, 1, 1, 1, 1, 1, 1, 1, 1, 1, 1, 1, 1, 1, 1, 1, 1, 1, 1, 1, 1, 1, 1, 1, 1, 1, 1, 1, 1, 1, 1, 1, 1, 1, 1, 1, 1, 1, 1, 1, 1, 1, 1, 1, 1, 1, 1, 1, 1, 1, 1, 1, 1, 1, 1, 1, 1, 1, 1, 1, 1, 1, 1, 1, 1, 1, 1, 1, 1, 1, 1, 1, 1, 1, 1, 1, 1, 1, 1, 1, 1, 1, 1, 1, 1, 1, 1, 1, 1, 1, 1, 1, 1, 1, 1, 1, 1, 1, 1, 1, 1, 1, 1, 1, 1, 1, 1, 1, 1, 1, 1, 1, 1, 1, 1, 1, 1, 1, 1, 1, 1, 1, 1, 1, 1, 1, 1, 1, 1, 1, 1, 1, 1, 1, 1, 1, 1, 1, 1, 1, 1, 1, 1, 1, 1, 1, 1, 1, 1, 1, 1, 1, 1, 1, 1, 1, 1, 1, 1, 1, 1, 1, 1, 1, 1, 1, 1, 1, 1, 1, 1, 1, 1, 1, 1, 1, 1, 1, 1, 1, 1, 1, 1, 1, 1, 1, 1, 1, 1, 1, 1, 1, 1, 1, 1, 1, 1, 1, 1, 1, 1, 1, 1, 1, 1, 1, 1, 1, 1, 1, 1, 1, 1, 1, 1, 1, 1, 1, 1, 1, 1, 1, 1, 1, 1, 1, 1, 1, 1, 1, 1, 1, 1, 1, 1, 1, 1, 1, 1, 1, 1, 0, 1, 1, 1, 1, 1, 1, 1, 1, 1, 1, 1, 1, 1, 1, 1, 1, 1, 1, 1, 1, 1, 1, 1, 1, 1, 1, 1, 1, 1, 1, 1, 1, 1, 1, 1, 1, 1, 1, 1, 1, 1, 1, 1, 1, 1, 1, 1, 1, 1, 1, 1, 1, 1, 1, 1, 1, 1, 1, 1, 1, 1, 1, 1, 1, 1, 1])
_uv = me_cube_001.uv_layers.new(name='UVMap')
_uv.uv.foreach_set('vector', [0.5301, 0.5, 0.625, 0.5, 0.625, 0.75, 0.5301, 0.75, 0.3379, 0.5, 0.375, 0.5, 0.375, 0.75, 0.3379, 0.75, 0.5301, 0.7871, 0.625, 0.7871, 0.625, 0.875, 0.5301, 0.875, 0.375, 0.7871, 0.4615, 0.7871, 0.4615, 0.875, 0.375, 0.875, 0.375, 0.5, 0.4615, 0.5, 0.4615, 0.75, 0.375, 0.75, 0.375, 0.75, 0.4615, 0.75, 0.4615, 0.7871, 0.375, 0.7871, 0.5301, 0.75, 0.625, 0.75, 0.625, 0.7871, 0.5301, 0.7871, 0.0, 0.0, 0.0, 0.0, 0.0, 0.0, 0.0, 0.0, 0.0, 0.0, 0.0, 0.0, 0.0, 0.0, 0.0, 0.0, 0.25, 0.5, 0.3379, 0.5, 0.3379, 0.75, 0.25, 0.75, 0.4615, 0.4629, 0.4615, 0.4503, 0.4615, 0.4503, 0.4615, 0.4629, 0.4688, 0.4445, 0.4692, 0.449, 0.4692, 0.449, 0.4688, 0.4445, 0.4615, 0.3876, 0.4615, 0.375, 0.4615, 0.375, 0.4615, 0.3876, 0.4615, 0.4378, 0.4615, 0.4252, 0.4615, 0.4252, 0.4615, 0.4378, 0.4615, 0.4001, 0.4615, 0.3876, 0.4615, 0.3876, 0.4615, 0.4001, 0.4615, 0.4503, 0.4615, 0.4378, 0.4615, 0.4378, 0.4615, 0.4503, 0.4615, 0.4127, 0.4615, 0.4001, 0.4615, 0.4001, 0.4615, 0.4127, 0.4822, 0.4629, 0.4615, 0.4629, 0.4615, 0.4629, 0.4822, 0.4629, 0.4615, 0.4252, 0.4615, 0.4127, 0.4615, 0.4127, 0.4615, 0.4252, 0.5301, 0.5, 0.5301, 0.75, 0.625, 0.75, 0.625, 0.5, 0.3379, 0.5, 0.3379, 0.75, 0.375, 0.75, 0.375, 0.5, 0.5301, 0.7871, 0.5301, 0.875, 0.625, 0.875, 0.625, 0.7871, 0.375, 0.7871, 0.375, 0.875, 0.4615, 0.875, 0.4615, 0.7871, 0.375, 0.5, 0.375, 0.75, 0.4615, 0.75, 0.4615, 0.5, 0.375, 0.75, 0.375, 0.7871, 0.4615, 0.7871, 0.4615, 0.75, 0.5301, 0.75, 0.5301, 0.7871, 0.625, 0.7871, 0.625, 0.75, 0.4615, 0.4629, 0.4615, 0.4503, 0.4615, 0.4503, 0.4615, 0.4629, 0.25, 0.5, 0.25, 0.75, 0.3379, 0.75, 0.3379, 0.5, 0.4615, 0.4629, 0.4615, 0.4629, 0.4615, 0.4503, 0.4615, 0.4503, 0.4615, 0.3876, 0.4615, 0.3876, 0.4615, 0.375, 0.4615, 0.375, 0.4615, 0.4378, 0.4615, 0.4378, 0.4615, 0.4252, 0.4615, 0.4252, 0.4615, 0.4001, 0.4615, 0.4001, 0.4615, 0.3876, 0.4615, 0.3876, 0.4615, 0.4503, 0.4615, 0.4503, 0.4615, 0.4378, 0.4615, 0.4378, 0.4615, 0.4127, 0.4615, 0.4127, 0.4615, 0.4001, 0.4615, 0.4001, 0.503, 0.4629, 0.503, 0.4629, 0.4615, 0.4629, 0.4615, 0.4629, 0.4615, 0.4252, 0.4615, 0.4252, 0.4615, 0.4127, 0.4615, 0.4127, 0.5057, 0.4535, 0.473, 0.4535, 0.473, 0.4535, 0.5057, 0.4535, 0.5316, 0.4535, 0.6173, 0.4535, 0.625, 0.4629, 0.5301, 0.4629, 0.4682, 0.375, 0.4672, 0.3863, 0.4615, 0.3876, 0.4615, 0.375, 0.4672, 0.3863, 0.4672, 0.3975, 0.4615, 0.4001, 0.4615, 0.3876, 0.4672, 0.3975, 0.4673, 0.4089, 0.4615, 0.4127, 0.4615, 0.4001, 0.4673, 0.4089, 0.4677, 0.4205, 0.4615, 0.4252, 0.4615, 0.4127, 0.4677, 0.4205, 0.4681, 0.4323, 0.4615, 0.4378, 0.4615, 0.4252, 0.4681, 0.4323, 0.4688, 0.4445, 0.4615, 0.4503, 0.4615, 0.4378, 0.473, 0.4535, 0.5057, 0.4535, 0.5057, 0.4535, 0.473, 0.4535, 0.4769, 0.438, 0.477, 0.4384, 0.4738, 0.4479, 0.4734, 0.4484, 0.4692, 0.449, 0.4688, 0.4445, 0.4672, 0.3863, 0.4682, 0.375, 0.4615, 0.375, 0.4615, 0.3876, 0.4672, 0.3975, 0.4672, 0.3863, 0.4615, 0.3876, 0.4615, 0.4001, 0.4673, 0.4089, 0.4672, 0.3975, 0.4615, 0.4001, 0.4615, 0.4127, 0.4677, 0.4205, 0.4673, 0.4089, 0.4615, 0.4127, 0.4615, 0.4252, 0.4681, 0.4323, 0.4677, 0.4205, 0.4615, 0.4252, 0.4615, 0.4378, 0.4688, 0.4445, 0.4681, 0.4323, 0.4615, 0.4378, 0.4615, 0.4503, 0.4754, 0.4261, 0.4746, 0.4151, 0.4746, 0.4151, 0.4754, 0.4261, 0.474, 0.4046, 0.4746, 0.4151, 0.4746, 0.4151, 0.474, 0.4046, 0.4681, 0.4323, 0.4688, 0.4445, 0.4688, 0.4445, 0.4681, 0.4323, 0.4652, 0.4585, 0.4692, 0.449, 0.4688, 0.4445, 0.4615, 0.4503, 0.4615, 0.4629, 0.4672, 0.3863, 0.4682, 0.375, 0.4682, 0.375, 0.4672, 0.3863, 0.5316, 0.4535, 0.6173, 0.4535, 0.6173, 0.4535, 0.5316, 0.4535, 0.4672, 0.3975, 0.4672, 0.3863, 0.4672, 0.3863, 0.4672, 0.3975, 0.4682, 0.375, 0.4672, 0.3863, 0.4672, 0.3863, 0.4682, 0.375, 0.4673, 0.4089, 0.4672, 0.3975, 0.4672, 0.3975, 0.4673, 0.4089, 0.4672, 0.3863, 0.4672, 0.3975, 0.4672, 0.3975, 0.4672, 0.3863, 0.4677, 0.4205, 0.4673, 0.4089, 0.4673, 0.4089, 0.4677, 0.4205, 0.4672, 0.3975, 0.4673, 0.4089, 0.4673, 0.4089, 0.4672, 0.3975, 0.4681, 0.4323, 0.4677, 0.4205, 0.4677, 0.4205, 0.4681, 0.4323, 0.4673, 0.4089, 0.4677, 0.4205, 0.4677, 0.4205, 0.4673, 0.4089, 0.4688, 0.4445, 0.4681, 0.4323, 0.4681, 0.4323, 0.4688, 0.4445, 0.4652, 0.4585, 0.473, 0.4535, 0.5057, 0.4535, 0.503, 0.4629, 0.4822, 0.4629, 0.4615, 0.4629, 0.4677, 0.4205, 0.4681, 0.4323, 0.4681, 0.4323, 0.4677, 0.4205, 0.4738, 0.4479, 0.4808, 0.4428, 0.5084, 0.4428, 0.5057, 0.4535, 0.473, 0.4535, 0.4734, 0.4484, 0.5329, 0.4428, 0.6093, 0.4428, 0.6173, 0.4535, 0.5316, 0.4535, 0.4754, 0.375, 0.4741, 0.385, 0.4672, 0.3863, 0.4682, 0.375, 0.4741, 0.385, 0.4738, 0.3946, 0.4672, 0.3975, 0.4672, 0.3863, 0.4738, 0.3946, 0.474, 0.4046, 0.4673, 0.4089, 0.4672, 0.3975, 0.474, 0.4046, 0.4746, 0.4151, 0.4677, 0.4205, 0.4673, 0.4089, 0.4746, 0.4151, 0.4754, 0.4261, 0.4681, 0.4323, 0.4677, 0.4205, 0.4754, 0.4261, 0.4769, 0.438, 0.4688, 0.4445, 0.4681, 0.4323, 0.5084, 0.4428, 0.4808, 0.4428, 0.4738, 0.4479, 0.4734, 0.4484, 0.473, 0.4535, 0.5057, 0.4535, 0.477, 0.4384, 0.4769, 0.438, 0.4769, 0.438, 0.477, 0.4384, 0.4741, 0.385, 0.4754, 0.375, 0.4682, 0.375, 0.4672, 0.3863, 0.4738, 0.3946, 0.4741, 0.385, 0.4672, 0.3863, 0.4672, 0.3975, 0.474, 0.4046, 0.4738, 0.3946, 0.4672, 0.3975, 0.4673, 0.4089, 0.4746, 0.4151, 0.474, 0.4046, 0.4673, 0.4089, 0.4677, 0.4205, 0.4754, 0.4261, 0.4746, 0.4151, 0.4677, 0.4205, 0.4681, 0.4323, 0.4769, 0.438, 0.4754, 0.4261, 0.4681, 0.4323, 0.4688, 0.4445, 0.4746, 0.4151, 0.474, 0.4046, 0.474, 0.4046, 0.4746, 0.4151, 0.4738, 0.3946, 0.474, 0.4046, 0.474, 0.4046, 0.4738, 0.3946, 0.474, 0.4046, 0.4738, 0.3946, 0.4738, 0.3946, 0.474, 0.4046, 0.4741, 0.385, 0.4738, 0.3946, 0.4738, 0.3946, 0.4741, 0.385, 0.4738, 0.3946, 0.4741, 0.385, 0.4741, 0.385, 0.4738, 0.3946, 0.4754, 0.375, 0.4741, 0.385, 0.4741, 0.385, 0.4754, 0.375, 0.4741, 0.385, 0.4754, 0.375, 0.4754, 0.375, 0.4741, 0.385, 0.5329, 0.4428, 0.6093, 0.4428, 0.6093, 0.4428, 0.5329, 0.4428, 0.4769, 0.438, 0.477, 0.4384, 0.477, 0.4384, 0.4769, 0.438, 0.4808, 0.4428, 0.5084, 0.4428, 0.5084, 0.4428, 0.4808, 0.4428, 0.4754, 0.4261, 0.4769, 0.438, 0.4769, 0.438, 0.4754, 0.4261, 0.5084, 0.4428, 0.4808, 0.4428, 0.4808, 0.4428, 0.5084, 0.4428, 0.4806, 0.3917, 0.4807, 0.4003, 0.4807, 0.4003, 0.4806, 0.3917, 0.48, 0.3838, 0.4795, 0.3921, 0.4738, 0.3946, 0.4741, 0.385, 0.4846, 0.4314, 0.4825, 0.4199, 0.4825, 0.4199, 0.4846, 0.4314, 0.602, 0.4321, 0.534, 0.4321, 0.534, 0.4321, 0.602, 0.4321, 0.4823, 0.375, 0.481, 0.3836, 0.481, 0.3836, 0.4823, 0.375, 0.4807, 0.4003, 0.4806, 0.3917, 0.4806, 0.3917, 0.4807, 0.4003, 0.4814, 0.4097, 0.4807, 0.4003, 0.4807, 0.4003, 0.4814, 0.4097, 0.4825, 0.4199, 0.4814, 0.4097, 0.4814, 0.4097, 0.4825, 0.4199, 0.4846, 0.4314, 0.4848, 0.4321, 0.4848, 0.4321, 0.4846, 0.4314, 0.4836, 0.4338, 0.4834, 0.4325, 0.4769, 0.438, 0.477, 0.4384, 0.4783, 0.4418, 0.4825, 0.4199, 0.4846, 0.4314, 0.4846, 0.4314, 0.4825, 0.4199, 0.4795, 0.3921, 0.48, 0.3838, 0.4741, 0.385, 0.4738, 0.3946, 0.5337, 0.4349, 0.604, 0.435, 0.6093, 0.4428, 0.5329, 0.4428, 0.481, 0.3836, 0.4806, 0.3917, 0.4806, 0.3917, 0.481, 0.3836, 0.4807, 0.4003, 0.4814, 0.4097, 0.4814, 0.4097, 0.4807, 0.4003, 0.4814, 0.4097, 0.4825, 0.4199, 0.4825, 0.4199, 0.4814, 0.4097, 0.4859, 0.3972, 0.4865, 0.406, 0.4865, 0.406, 0.4859, 0.3972, 0.4644, 0.4345, 0.4836, 0.4338, 0.4783, 0.4418, 0.4808, 0.4428, 0.5084, 0.4428, 0.4746, 0.4151, 0.4754, 0.4261, 0.4754, 0.4261, 0.4746, 0.4151, 0.4769, 0.438, 0.4754, 0.4261, 0.4754, 0.4261, 0.4769, 0.438, 0.4547, 0.4306, 0.4866, 0.4304, 0.4848, 0.4321, 0.4484, 0.4321, 0.5344, 0.4303, 0.4547, 0.4306, 0.4484, 0.4321, 0.534, 0.4321, 0.4795, 0.3921, 0.4796, 0.401, 0.474, 0.4046, 0.4738, 0.3946, 0.4796, 0.401, 0.4795, 0.3921, 0.4738, 0.3946, 0.474, 0.4046, 0.4796, 0.401, 0.4803, 0.4106, 0.4746, 0.4151, 0.474, 0.4046, 0.4803, 0.4106, 0.4796, 0.401, 0.474, 0.4046, 0.4746, 0.4151, 0.4803, 0.4106, 0.4813, 0.421, 0.4754, 0.4261, 0.4746, 0.4151, 0.4813, 0.421, 0.4803, 0.4106, 0.4746, 0.4151, 0.4754, 0.4261, 0.4813, 0.421, 0.4834, 0.4325, 0.4769, 0.438, 0.4754, 0.4261, 0.4836, 0.4338, 0.4714, 0.4345, 0.5084, 0.4428, 0.4808, 0.4428, 0.4783, 0.4418, 0.4848, 0.4321, 0.4504, 0.4321, 0.4484, 0.4321, 0.4848, 0.4321, 0.4834, 0.4325, 0.4813, 0.421, 0.4754, 0.4261, 0.4769, 0.438, 0.4806, 0.3917, 0.481, 0.3836, 0.481, 0.3836, 0.4806, 0.3917, 0.4848, 0.4321, 0.4846, 0.4314, 0.4846, 0.4314, 0.4848, 0.4321, 0.4812, 0.375, 0.48, 0.3838, 0.4741, 0.385, 0.4754, 0.375, 0.48, 0.3838, 0.4812, 0.375, 0.4754, 0.375, 0.4741, 0.385, 0.4928, 0.4247, 0.4762, 0.4256, 0.4762, 0.4256, 0.4928, 0.4247, 0.4872, 0.4154, 0.4865, 0.406, 0.4865, 0.406, 0.4872, 0.4154, 0.4865, 0.406, 0.486, 0.3972, 0.486, 0.3972, 0.4865, 0.406, 0.486, 0.3972, 0.486, 0.3896, 0.486, 0.3896, 0.486, 0.3972, 0.486, 0.3896, 0.4865, 0.3826, 0.4865, 0.3826, 0.486, 0.3896, 0.4865, 0.3826, 0.4881, 0.375, 0.4881, 0.375, 0.4865, 0.3826, 0.4795, 0.4256, 0.4925, 0.4248, 0.4925, 0.4248, 0.4795, 0.4256, 0.5954, 0.4242, 0.5357, 0.4245, 0.5357, 0.4245, 0.5954, 0.4242, 0.6005, 0.4303, 0.5344, 0.4303, 0.534, 0.4321, 0.602, 0.4321, 0.4872, 0.4154, 0.4883, 0.4221, 0.4883, 0.4221, 0.4872, 0.4154, 0.4883, 0.4221, 0.4928, 0.4247, 0.4928, 0.4247, 0.4883, 0.4221, 0.4859, 0.3896, 0.4859, 0.3972, 0.4859, 0.3972, 0.4859, 0.3896, 0.4881, 0.375, 0.4865, 0.3826, 0.4865, 0.3826, 0.4881, 0.375, 0.4865, 0.406, 0.4872, 0.4154, 0.4872, 0.4154, 0.4865, 0.406, 0.534, 0.4321, 0.4598, 0.4321, 0.4584, 0.4321, 0.534, 0.4321, 0.4884, 0.4221, 0.4872, 0.4154, 0.4872, 0.4154, 0.4884, 0.4221, 0.5358, 0.4245, 0.5953, 0.4242, 0.5953, 0.4242, 0.5358, 0.4245, 0.5357, 0.4245, 0.4795, 0.4256, 0.4795, 0.4256, 0.5357, 0.4245, 0.5337, 0.4348, 0.4644, 0.4345, 0.5084, 0.4428, 0.5329, 0.4428, 0.604, 0.435, 0.5337, 0.4348, 0.5329, 0.4428, 0.6093, 0.4428, 0.534, 0.4321, 0.602, 0.4321, 0.602, 0.4321, 0.534, 0.4321, 0.4504, 0.4321, 0.534, 0.4321, 0.534, 0.4321, 0.4484, 0.4321, 0.6093, 0.4428, 0.5329, 0.4428, 0.5329, 0.4428, 0.6093, 0.4428, 0.503, 0.4629, 0.5057, 0.4535, 0.5057, 0.4535, 0.503, 0.4629, 0.6093, 0.4428, 0.5329, 0.4428, 0.5316, 0.4535, 0.6173, 0.4535, 0.5084, 0.4428, 0.5329, 0.4428, 0.5329, 0.4428, 0.5084, 0.4428, 0.5316, 0.4535, 0.5301, 0.4629, 0.5301, 0.4629, 0.5316, 0.4535, 0.6173, 0.4535, 0.5316, 0.4535, 0.5301, 0.4629, 0.625, 0.4629, 0.503, 0.4629, 0.5301, 0.4629, 0.5301, 0.4629, 0.503, 0.4629, 0.625, 0.4629, 0.625, 0.4629, 0.5301, 0.4629, 0.5301, 0.4629, 0.503, 0.75, 0.503, 0.7871, 0.5301, 0.7871, 0.5301, 0.75, 0.503, 0.7871, 0.503, 0.875, 0.5301, 0.875, 0.5301, 0.7871, 0.503, 0.5, 0.503, 0.75, 0.5301, 0.75, 0.5301, 0.5, 0.625, 0.4629, 0.5301, 0.4629, 0.5301, 0.4629, 0.625, 0.4629, 0.6173, 0.4535, 0.5316, 0.4535, 0.5316, 0.4535, 0.6173, 0.4535, 0.503, 0.75, 0.5301, 0.75, 0.5301, 0.7871, 0.503, 0.7871, 0.503, 0.7871, 0.5301, 0.7871, 0.5301, 0.875, 0.503, 0.875, 0.503, 0.5, 0.5301, 0.5, 0.5301, 0.75, 0.503, 0.75, 0.4615, 0.5, 0.503, 0.5, 0.503, 0.75, 0.4615, 0.75, 0.4615, 0.7871, 0.503, 0.7871, 0.503, 0.875, 0.4615, 0.875, 0.4615, 0.75, 0.503, 0.75, 0.503, 0.7871, 0.4615, 0.7871, 0.4615, 0.5, 0.4615, 0.75, 0.503, 0.75, 0.503, 0.5, 0.4615, 0.7871, 0.4615, 0.875, 0.503, 0.875, 0.503, 0.7871, 0.4615, 0.75, 0.4615, 0.7871, 0.503, 0.7871, 0.503, 0.75, 0.4688, 0.4445, 0.4692, 0.449, 0.4652, 0.4585, 0.4615, 0.4629, 0.4615, 0.4503, 0.5057, 0.4535, 0.473, 0.4535, 0.4652, 0.4585, 0.4615, 0.4629, 0.503, 0.4629, 0.4738, 0.4479, 0.477, 0.4384, 0.4769, 0.438, 0.4688, 0.4445, 0.4692, 0.449, 0.4734, 0.4484, 0.4834, 0.4325, 0.4836, 0.4338, 0.4783, 0.4418, 0.477, 0.4384, 0.4769, 0.438, 0.4598, 0.4321, 0.4848, 0.4321, 0.4848, 0.4321, 0.4584, 0.4321, 0.4925, 0.4248, 0.4884, 0.4221, 0.4884, 0.4221, 0.4925, 0.4248, 0.4762, 0.4256, 0.5358, 0.4245, 0.5358, 0.4245, 0.4762, 0.4256, 0.4714, 0.4345, 0.5337, 0.4349, 0.5329, 0.4428, 0.5084, 0.4428, 0.4632, 0.4306, 0.5344, 0.4303, 0.534, 0.4321, 0.4584, 0.4321, 0.5316, 0.4535, 0.5316, 0.4535, 0.5316, 0.4535, 0.5316, 0.4535, 0.5301, 0.4629, 0.5316, 0.4535, 0.5316, 0.4535, 0.5301, 0.4629, 0.5316, 0.4535, 0.5316, 0.4535, 0.5316, 0.4535, 0.5316, 0.4535, 0.5301, 0.4629, 0.5301, 0.4629, 0.503, 0.4629, 0.503, 0.4629, 0.5301, 0.4629, 0.503, 0.4629, 0.503, 0.4629, 0.5301, 0.4629, 0.5057, 0.4535, 0.503, 0.4629, 0.503, 0.4629, 0.5057, 0.4535, 0.5084, 0.4428, 0.5329, 0.4428, 0.5329, 0.4428, 0.5084, 0.4428, 0.5084, 0.4428, 0.5329, 0.4428, 0.5316, 0.4535, 0.5057, 0.4535, 0.5057, 0.4535, 0.5316, 0.4535, 0.5316, 0.4535, 0.5057, 0.4535, 0.5057, 0.4535, 0.5316, 0.4535, 0.5301, 0.4629, 0.503, 0.4629, 0.5329, 0.4428, 0.5084, 0.4428, 0.5084, 0.4428, 0.5329, 0.4428, 0.5329, 0.4428, 0.5084, 0.4428, 0.5057, 0.4535, 0.5316, 0.4535, 0.5316, 0.4535, 0.5057, 0.4535, 0.503, 0.4629, 0.5301, 0.4629, 0.5316, 0.4535, 0.5057, 0.4535, 0.5057, 0.4535, 0.5316, 0.4535, 0.5057, 0.4535, 0.5057, 0.4535, 0.5057, 0.4535, 0.5057, 0.4535, 0.5329, 0.4428, 0.5329, 0.4428, 0.5329, 0.4428, 0.5329, 0.4428, 0.5329, 0.4428, 0.5084, 0.4428, 0.5084, 0.4428, 0.5329, 0.4428, 0.5057, 0.4535, 0.5057, 0.4535, 0.5057, 0.4535, 0.5057, 0.4535, 0.5301, 0.4629, 0.503, 0.4629, 0.503, 0.4629, 0.5301, 0.4629, 0.5329, 0.4428, 0.5329, 0.4428, 0.5329, 0.4428, 0.5329, 0.4428, 0.5057, 0.4535, 0.5084, 0.4428, 0.5084, 0.4428, 0.5057, 0.4535, 0.5084, 0.4428, 0.5084, 0.4428, 0.5084, 0.4428, 0.5084, 0.4428, 0.5316, 0.4535, 0.5329, 0.4428, 0.5329, 0.4428, 0.5316, 0.4535, 0.5084, 0.4428, 0.5084, 0.4428, 0.5084, 0.4428, 0.5084, 0.4428, 0.5084, 0.4428, 0.5057, 0.4535, 0.5057, 0.4535, 0.5084, 0.4428, 0.5329, 0.4428, 0.5316, 0.4535, 0.5316, 0.4535, 0.5329, 0.4428, 0.4969, 0.4158, 0.5033, 0.4158, 0.5033, 0.4158, 0.4969, 0.4158, 0.4885, 0.4045, 0.489, 0.4134, 0.4872, 0.4154, 0.4865, 0.406, 0.4818, 0.3912, 0.4819, 0.3996, 0.4807, 0.4003, 0.4806, 0.3917, 0.4932, 0.4127, 0.4969, 0.4158, 0.4969, 0.4158, 0.4932, 0.4127, 0.4823, 0.3834, 0.4836, 0.375, 0.4823, 0.375, 0.481, 0.3836, 0.4823, 0.3834, 0.4818, 0.3912, 0.4806, 0.3917, 0.481, 0.3836, 0.4818, 0.3912, 0.4823, 0.3834, 0.481, 0.3836, 0.4806, 0.3917, 0.4836, 0.375, 0.4823, 0.3834, 0.481, 0.3836, 0.4823, 0.375, 0.481, 0.3836, 0.4823, 0.375, 0.4823, 0.375, 0.481, 0.3836, 0.4819, 0.3996, 0.4818, 0.3912, 0.4806, 0.3917, 0.4807, 0.4003, 0.4865, 0.4304, 0.4632, 0.4306, 0.4584, 0.4321, 0.4848, 0.4321, 0.5344, 0.4303, 0.6005, 0.4303, 0.602, 0.4321, 0.534, 0.4321, 0.4866, 0.4304, 0.4855, 0.4293, 0.4846, 0.4314, 0.4848, 0.4321, 0.4825, 0.4089, 0.4819, 0.3996, 0.4807, 0.4003, 0.4814, 0.4097, 0.4855, 0.4293, 0.4865, 0.4304, 0.4848, 0.4321, 0.4846, 0.4314, 0.4836, 0.4189, 0.4855, 0.4293, 0.4846, 0.4314, 0.4825, 0.4199, 0.4836, 0.4189, 0.4825, 0.4089, 0.4814, 0.4097, 0.4825, 0.4199, 0.4825, 0.4089, 0.4836, 0.4189, 0.4825, 0.4199, 0.4814, 0.4097, 0.4855, 0.4293, 0.4836, 0.4189, 0.4825, 0.4199, 0.4846, 0.4314, 0.4819, 0.3996, 0.4825, 0.4089, 0.4814, 0.4097, 0.4807, 0.4003, 0.4925, 0.4093, 0.4932, 0.4127, 0.4932, 0.4127, 0.4925, 0.4093, 0.4926, 0.4093, 0.4923, 0.4015, 0.4923, 0.4015, 0.4926, 0.4093, 0.4963, 0.4159, 0.4934, 0.4128, 0.4934, 0.4128, 0.4963, 0.4159, 0.4921, 0.3936, 0.4922, 0.3871, 0.4922, 0.3871, 0.4921, 0.3936, 0.4922, 0.3871, 0.4928, 0.3815, 0.4928, 0.3815, 0.4922, 0.3871, 0.4928, 0.3815, 0.4942, 0.375, 0.4942, 0.375, 0.4928, 0.3815, 0.5041, 0.4158, 0.4963, 0.4159, 0.4963, 0.4159, 0.5041, 0.4158, 0.523, 0.4156, 0.5041, 0.4158, 0.5041, 0.4158, 0.523, 0.4156, 0.4923, 0.4015, 0.4921, 0.3936, 0.4921, 0.3936, 0.4923, 0.4015, 0.4934, 0.4128, 0.4926, 0.4093, 0.4926, 0.4093, 0.4934, 0.4128, 0.4928, 0.3815, 0.4922, 0.3871, 0.4922, 0.3871, 0.4928, 0.3815, 0.4922, 0.3871, 0.492, 0.3936, 0.492, 0.3936, 0.4922, 0.3871, 0.492, 0.3936, 0.4923, 0.4016, 0.4923, 0.4016, 0.492, 0.3936, 0.4923, 0.4016, 0.4925, 0.4093, 0.4925, 0.4093, 0.4923, 0.4016, 0.5904, 0.4151, 0.523, 0.4156, 0.523, 0.4156, 0.5904, 0.4151, 0.4942, 0.4217, 0.4899, 0.4189, 0.4883, 0.4221, 0.4928, 0.4247, 0.5226, 0.4155, 0.5903, 0.4151, 0.5903, 0.4151, 0.5226, 0.4155, 0.4938, 0.4218, 0.4877, 0.4223, 0.4795, 0.4256, 0.4925, 0.4248, 0.4942, 0.375, 0.4928, 0.3815, 0.4928, 0.3815, 0.4942, 0.375, 0.4976, 0.375, 0.589, 0.375, 0.587, 0.4105, 0.5219, 0.411, 0.5089, 0.4111, 0.4999, 0.4112, 0.4961, 0.4084, 0.4957, 0.4061, 0.4955, 0.3993, 0.4953, 0.3918, 0.4956, 0.3859, 0.4962, 0.3809, 0.4976, 0.375, 0.4962, 0.3809, 0.4955, 0.3859, 0.4953, 0.3918, 0.4954, 0.3993, 0.4955, 0.4061, 0.4959, 0.4082, 0.5008, 0.4112, 0.5083, 0.4111, 0.5215, 0.411, 0.5869, 0.4105, 0.589, 0.375, 0.488, 0.396, 0.4885, 0.4045, 0.4865, 0.406, 0.486, 0.3972, 0.5314, 0.4215, 0.5937, 0.4212, 0.5954, 0.4242, 0.5357, 0.4245, 0.4853, 0.4223, 0.4942, 0.4217, 0.4928, 0.4247, 0.4762, 0.4256, 0.488, 0.3888, 0.488, 0.396, 0.486, 0.3972, 0.486, 0.3896, 0.5936, 0.4212, 0.5314, 0.4215, 0.5358, 0.4245, 0.5953, 0.4242, 0.4886, 0.3823, 0.4901, 0.375, 0.4881, 0.375, 0.4865, 0.3826, 0.4886, 0.3823, 0.488, 0.3888, 0.486, 0.3896, 0.4865, 0.3826, 0.5033, 0.4158, 0.5226, 0.4155, 0.5226, 0.4155, 0.5033, 0.4158, 0.488, 0.3888, 0.4886, 0.3823, 0.4865, 0.3826, 0.4859, 0.3896, 0.4901, 0.375, 0.4886, 0.3823, 0.4865, 0.3826, 0.4881, 0.375, 0.5314, 0.4215, 0.4853, 0.4223, 0.4762, 0.4256, 0.5358, 0.4245, 0.488, 0.396, 0.488, 0.3888, 0.4859, 0.3896, 0.4859, 0.3972, 0.4877, 0.4223, 0.5314, 0.4215, 0.5357, 0.4245, 0.4795, 0.4256, 0.4899, 0.4189, 0.4889, 0.4134, 0.4872, 0.4154, 0.4883, 0.4221, 0.4884, 0.4045, 0.488, 0.396, 0.4859, 0.3972, 0.4865, 0.406, 0.4901, 0.419, 0.4938, 0.4218, 0.4925, 0.4248, 0.4884, 0.4221, 0.489, 0.4134, 0.4901, 0.419, 0.4884, 0.4221, 0.4872, 0.4154, 0.4889, 0.4134, 0.4884, 0.4045, 0.4865, 0.406, 0.4872, 0.4154, 0.5008, 0.4112, 0.4959, 0.4082, 0.4932, 0.4127, 0.4969, 0.4158, 0.4957, 0.4061, 0.4961, 0.4084, 0.4934, 0.4128, 0.4926, 0.4093, 0.4955, 0.3993, 0.4957, 0.4061, 0.4926, 0.4093, 0.4923, 0.4015, 0.4953, 0.3918, 0.4955, 0.3993, 0.4923, 0.4015, 0.4921, 0.3936, 0.4956, 0.3859, 0.4953, 0.3918, 0.4921, 0.3936, 0.4922, 0.3871, 0.4962, 0.3809, 0.4956, 0.3859, 0.4922, 0.3871, 0.4928, 0.3815, 0.4976, 0.375, 0.4962, 0.3809, 0.4928, 0.3815, 0.4942, 0.375, 0.4999, 0.4112, 0.5089, 0.4111, 0.5041, 0.4158, 0.4963, 0.4159, 0.4961, 0.4084, 0.4999, 0.4112, 0.4963, 0.4159, 0.4934, 0.4128, 0.5083, 0.4111, 0.5008, 0.4112, 0.4969, 0.4158, 0.5033, 0.4158, 0.4962, 0.3809, 0.4976, 0.375, 0.4942, 0.375, 0.4928, 0.3815, 0.4955, 0.3859, 0.4962, 0.3809, 0.4928, 0.3815, 0.4922, 0.3871, 0.4953, 0.3918, 0.4955, 0.3859, 0.4922, 0.3871, 0.492, 0.3936, 0.4954, 0.3993, 0.4953, 0.3918, 0.492, 0.3936, 0.4923, 0.4016, 0.4955, 0.4061, 0.4954, 0.3993, 0.4923, 0.4016, 0.4925, 0.4093, 0.4959, 0.4082, 0.4955, 0.4061, 0.4925, 0.4093, 0.4932, 0.4127, 0.5219, 0.411, 0.587, 0.4105, 0.5904, 0.4151, 0.523, 0.4156, 0.5869, 0.4105, 0.5215, 0.411, 0.5226, 0.4155, 0.5903, 0.4151, 0.5089, 0.4111, 0.5219, 0.411, 0.523, 0.4156, 0.5041, 0.4158, 0.5215, 0.411, 0.5083, 0.4111, 0.5033, 0.4158, 0.5226, 0.4155, 0.4846, 0.4314, 0.4848, 0.4321, 0.4859, 0.432, 0.4846, 0.4311, 0.4846, 0.4311, 0.4859, 0.432, 0.4842, 0.4329, 0.484, 0.432, 0.484, 0.432, 0.4842, 0.4329, 0.4836, 0.4338, 0.4834, 0.4325, 0.4714, 0.4345, 0.4836, 0.4338, 0.4842, 0.4329, 0.4661, 0.4333, 0.4661, 0.4333, 0.4842, 0.4329, 0.4859, 0.432, 0.4586, 0.4321, 0.4586, 0.4321, 0.4859, 0.432, 0.4848, 0.4321, 0.4598, 0.4321, 0.4823, 0.375, 0.481, 0.3836, 0.481, 0.3835, 0.4823, 0.375, 0.4823, 0.375, 0.481, 0.3835, 0.4805, 0.3837, 0.4818, 0.375, 0.4818, 0.375, 0.4805, 0.3837, 0.48, 0.3838, 0.4812, 0.375, 0.481, 0.3836, 0.4806, 0.3917, 0.4806, 0.3915, 0.481, 0.3835, 0.481, 0.3835, 0.4806, 0.3915, 0.48, 0.3919, 0.4805, 0.3837, 0.4805, 0.3837, 0.48, 0.3919, 0.4795, 0.3921, 0.48, 0.3838, 0.4806, 0.3917, 0.4807, 0.4003, 0.4807, 0.4, 0.4806, 0.3915, 0.4806, 0.3915, 0.4807, 0.4, 0.4802, 0.4006, 0.48, 0.3919, 0.48, 0.3919, 0.4802, 0.4006, 0.4796, 0.401, 0.4795, 0.3921, 0.4807, 0.4003, 0.4814, 0.4097, 0.4813, 0.4094, 0.4807, 0.4, 0.4807, 0.4, 0.4813, 0.4094, 0.4808, 0.4102, 0.4802, 0.4006, 0.4802, 0.4006, 0.4808, 0.4102, 0.4803, 0.4106, 0.4796, 0.401, 0.4814, 0.4097, 0.4825, 0.4199, 0.4824, 0.4194, 0.4813, 0.4094, 0.4813, 0.4094, 0.4824, 0.4194, 0.4819, 0.4204, 0.4808, 0.4102, 0.4808, 0.4102, 0.4819, 0.4204, 0.4813, 0.421, 0.4803, 0.4106, 0.4825, 0.4199, 0.4846, 0.4314, 0.4846, 0.4311, 0.4824, 0.4194, 0.4824, 0.4194, 0.4846, 0.4311, 0.484, 0.432, 0.4819, 0.4204, 0.4819, 0.4204, 0.484, 0.432, 0.4834, 0.4325, 0.4813, 0.421, 0.4834, 0.4325, 0.4836, 0.4338, 0.4842, 0.4329, 0.484, 0.432, 0.484, 0.432, 0.4842, 0.4329, 0.4867, 0.4321, 0.4846, 0.4311, 0.4846, 0.4311, 0.4867, 0.4321, 0.4848, 0.4321, 0.4846, 0.4314, 0.4504, 0.4321, 0.4848, 0.4321, 0.4867, 0.4321, 0.4495, 0.4321, 0.4495, 0.4321, 0.4867, 0.4321, 0.4842, 0.4329, 0.4581, 0.4333, 0.4581, 0.4333, 0.4842, 0.4329, 0.4836, 0.4338, 0.4644, 0.4345, 0.4812, 0.375, 0.48, 0.3838, 0.4805, 0.3837, 0.4818, 0.375, 0.4818, 0.375, 0.4805, 0.3837, 0.481, 0.3835, 0.4823, 0.375, 0.4823, 0.375, 0.481, 0.3835, 0.481, 0.3836, 0.4823, 0.375, 0.48, 0.3838, 0.4795, 0.3921, 0.48, 0.3919, 0.4805, 0.3837, 0.4805, 0.3837, 0.48, 0.3919, 0.4806, 0.3915, 0.481, 0.3835, 0.481, 0.3835, 0.4806, 0.3915, 0.4806, 0.3917, 0.481, 0.3836, 0.4795, 0.3921, 0.4796, 0.401, 0.4802, 0.4006, 0.48, 0.3919, 0.48, 0.3919, 0.4802, 0.4006, 0.4807, 0.4, 0.4806, 0.3915, 0.4806, 0.3915, 0.4807, 0.4, 0.4807, 0.4003, 0.4806, 0.3917, 0.4796, 0.401, 0.4803, 0.4106, 0.4808, 0.4102, 0.4802, 0.4006, 0.4802, 0.4006, 0.4808, 0.4102, 0.4813, 0.4094, 0.4807, 0.4, 0.4807, 0.4, 0.4813, 0.4094, 0.4814, 0.4097, 0.4807, 0.4003, 0.4803, 0.4106, 0.4813, 0.421, 0.4819, 0.4204, 0.4808, 0.4102, 0.4808, 0.4102, 0.4819, 0.4204, 0.4824, 0.4194, 0.4813, 0.4094, 0.4813, 0.4094, 0.4824, 0.4194, 0.4825, 0.4199, 0.4814, 0.4097, 0.4813, 0.421, 0.4834, 0.4325, 0.484, 0.432, 0.4819, 0.4204, 0.4819, 0.4204, 0.484, 0.432, 0.4846, 0.4311, 0.4824, 0.4194, 0.4824, 0.4194, 0.4846, 0.4311, 0.4846, 0.4314, 0.4825, 0.4199, 0.4855, 0.4293, 0.4866, 0.4304, 0.4897, 0.4275, 0.4869, 0.4257, 0.4869, 0.4257, 0.4897, 0.4275, 0.4929, 0.4247, 0.4883, 0.4221, 0.4883, 0.4221, 0.4929, 0.4247, 0.4928, 0.4247, 0.4883, 0.4221, 0.4872, 0.4154, 0.4884, 0.4221, 0.4884, 0.4222, 0.4872, 0.4154, 0.4872, 0.4154, 0.4884, 0.4222, 0.487, 0.4257, 0.4854, 0.4171, 0.4854, 0.4171, 0.487, 0.4257, 0.4855, 0.4293, 0.4836, 0.4189, 0.4865, 0.406, 0.4872, 0.4154, 0.4872, 0.4154, 0.4865, 0.406, 0.4865, 0.406, 0.4872, 0.4154, 0.4854, 0.4171, 0.4845, 0.4074, 0.4845, 0.4074, 0.4854, 0.4171, 0.4836, 0.4189, 0.4825, 0.4089, 0.486, 0.3972, 0.4865, 0.406, 0.4865, 0.406, 0.486, 0.3972, 0.486, 0.3972, 0.4865, 0.406, 0.4845, 0.4074, 0.4839, 0.3984, 0.4839, 0.3984, 0.4845, 0.4074, 0.4825, 0.4089, 0.4819, 0.3996, 0.486, 0.3896, 0.486, 0.3972, 0.486, 0.3972, 0.486, 0.3896, 0.486, 0.3896, 0.486, 0.3972, 0.4839, 0.3984, 0.4839, 0.3904, 0.4839, 0.3904, 0.4839, 0.3984, 0.4819, 0.3996, 0.4818, 0.3912, 0.4865, 0.3826, 0.486, 0.3896, 0.486, 0.3896, 0.4865, 0.3826, 0.4865, 0.3826, 0.486, 0.3896, 0.4839, 0.3904, 0.4844, 0.383, 0.4844, 0.383, 0.4839, 0.3904, 0.4818, 0.3912, 0.4823, 0.3834, 0.4881, 0.375, 0.4865, 0.3826, 0.4865, 0.3826, 0.4881, 0.375, 0.4881, 0.375, 0.4865, 0.3826, 0.4844, 0.383, 0.4858, 0.375, 0.4858, 0.375, 0.4844, 0.383, 0.4823, 0.3834, 0.4836, 0.375, 0.4632, 0.4306, 0.4865, 0.4304, 0.4895, 0.4276, 0.4714, 0.4281, 0.4714, 0.4281, 0.4895, 0.4276, 0.4925, 0.4248, 0.4795, 0.4256, 0.4795, 0.4256, 0.4925, 0.4248, 0.4925, 0.4248, 0.4795, 0.4256, 0.4884, 0.4221, 0.4925, 0.4248, 0.4925, 0.4248, 0.4884, 0.4222, 0.4884, 0.4222, 0.4925, 0.4248, 0.4895, 0.4276, 0.487, 0.4257, 0.487, 0.4257, 0.4895, 0.4276, 0.4865, 0.4304, 0.4855, 0.4293, 0.4762, 0.4256, 0.4928, 0.4247, 0.4929, 0.4247, 0.4762, 0.4256, 0.4762, 0.4256, 0.4929, 0.4247, 0.4897, 0.4275, 0.4655, 0.4281, 0.4655, 0.4281, 0.4897, 0.4275, 0.4866, 0.4304, 0.4547, 0.4306, 0.4836, 0.375, 0.4823, 0.3834, 0.4844, 0.383, 0.4858, 0.375, 0.4858, 0.375, 0.4844, 0.383, 0.4865, 0.3826, 0.4881, 0.375, 0.4881, 0.375, 0.4865, 0.3826, 0.4865, 0.3826, 0.4881, 0.375, 0.4823, 0.3834, 0.4818, 0.3912, 0.4839, 0.3904, 0.4844, 0.383, 0.4844, 0.383, 0.4839, 0.3904, 0.4859, 0.3896, 0.4865, 0.3826, 0.4865, 0.3826, 0.4859, 0.3896, 0.4859, 0.3896, 0.4865, 0.3826, 0.4818, 0.3912, 0.4819, 0.3996, 0.4839, 0.3984, 0.4839, 0.3904, 0.4839, 0.3904, 0.4839, 0.3984, 0.4859, 0.3972, 0.4859, 0.3896, 0.4859, 0.3896, 0.4859, 0.3972, 0.4859, 0.3972, 0.4859, 0.3896, 0.4819, 0.3996, 0.4825, 0.4089, 0.4845, 0.4074, 0.4839, 0.3984, 0.4839, 0.3984, 0.4845, 0.4074, 0.4865, 0.406, 0.4859, 0.3972, 0.4859, 0.3972, 0.4865, 0.406, 0.4865, 0.406, 0.4859, 0.3972, 0.4825, 0.4089, 0.4836, 0.4189, 0.4854, 0.4172, 0.4845, 0.4074, 0.4845, 0.4074, 0.4854, 0.4172, 0.4871, 0.4154, 0.4865, 0.406, 0.4865, 0.406, 0.4871, 0.4154, 0.4872, 0.4154, 0.4865, 0.406, 0.4836, 0.4189, 0.4855, 0.4293, 0.4869, 0.4257, 0.4854, 0.4172, 0.4854, 0.4172, 0.4869, 0.4257, 0.4883, 0.4221, 0.4871, 0.4154, 0.4871, 0.4154, 0.4883, 0.4221, 0.4883, 0.4221, 0.4872, 0.4154, 0.604, 0.435, 0.5337, 0.4349, 0.5338, 0.4335, 0.603, 0.4335, 0.603, 0.4335, 0.5338, 0.4335, 0.5313, 0.4321, 0.602, 0.4321, 0.602, 0.4321, 0.5313, 0.4321, 0.534, 0.4321, 0.602, 0.4321, 0.602, 0.4321, 0.534, 0.4321, 0.531, 0.4321, 0.602, 0.4321, 0.602, 0.4321, 0.531, 0.4321, 0.5338, 0.4335, 0.603, 0.4335, 0.603, 0.4335, 0.5338, 0.4335, 0.5337, 0.4348, 0.604, 0.435, 0.6005, 0.4303, 0.5344, 0.4303, 0.535, 0.4274, 0.598, 0.4272, 0.598, 0.4272, 0.535, 0.4274, 0.5357, 0.4245, 0.5954, 0.4242, 0.5954, 0.4242, 0.5357, 0.4245, 0.5357, 0.4245, 0.5954, 0.4242, 0.5953, 0.4242, 0.5358, 0.4245, 0.5358, 0.4245, 0.5953, 0.4242, 0.5953, 0.4242, 0.5358, 0.4245, 0.5351, 0.4274, 0.5979, 0.4272, 0.5979, 0.4272, 0.5351, 0.4274, 0.5344, 0.4303, 0.6005, 0.4303, 0.5337, 0.4349, 0.4714, 0.4345, 0.4661, 0.4333, 0.5338, 0.4335, 0.5338, 0.4335, 0.4661, 0.4333, 0.4586, 0.4321, 0.5313, 0.4321, 0.5313, 0.4321, 0.4586, 0.4321, 0.4598, 0.4321, 0.534, 0.4321, 0.534, 0.4321, 0.4504, 0.4321, 0.4495, 0.4321, 0.531, 0.4321, 0.531, 0.4321, 0.4495, 0.4321, 0.4581, 0.4333, 0.5338, 0.4335, 0.5338, 0.4335, 0.4581, 0.4333, 0.4644, 0.4345, 0.5337, 0.4348, 0.5344, 0.4303, 0.4632, 0.4306, 0.4714, 0.4281, 0.535, 0.4274, 0.535, 0.4274, 0.4714, 0.4281, 0.4795, 0.4256, 0.5357, 0.4245, 0.5357, 0.4245, 0.4795, 0.4256, 0.4795, 0.4256, 0.5357, 0.4245, 0.5358, 0.4245, 0.4762, 0.4256, 0.4762, 0.4256, 0.5358, 0.4245, 0.5358, 0.4245, 0.4762, 0.4256, 0.4655, 0.4281, 0.5351, 0.4274, 0.5351, 0.4274, 0.4655, 0.4281, 0.4547, 0.4306, 0.5344, 0.4303, 0.4899, 0.4189, 0.4942, 0.4217, 0.4955, 0.4188, 0.4916, 0.4158, 0.4916, 0.4158, 0.4955, 0.4188, 0.4969, 0.4158, 0.4932, 0.4127, 0.4932, 0.4127, 0.4969, 0.4158, 0.4969, 0.4158, 0.4932, 0.4127, 0.4926, 0.4093, 0.4934, 0.4128, 0.4933, 0.4129, 0.4926, 0.4093, 0.4926, 0.4093, 0.4933, 0.4129, 0.4917, 0.4159, 0.4908, 0.4113, 0.4908, 0.4113, 0.4917, 0.4159, 0.4901, 0.419, 0.489, 0.4134, 0.4923, 0.4015, 0.4926, 0.4093, 0.4926, 0.4093, 0.4923, 0.4015, 0.4923, 0.4015, 0.4926, 0.4093, 0.4908, 0.4113, 0.4904, 0.403, 0.4904, 0.403, 0.4908, 0.4113, 0.489, 0.4134, 0.4885, 0.4045, 0.4921, 0.3936, 0.4923, 0.4015, 0.4923, 0.4015, 0.492, 0.3936, 0.492, 0.3936, 0.4923, 0.4015, 0.4904, 0.403, 0.49, 0.3948, 0.49, 0.3948, 0.4904, 0.403, 0.4885, 0.4045, 0.488, 0.396, 0.4922, 0.3871, 0.4921, 0.3936, 0.492, 0.3936, 0.4922, 0.3871, 0.4922, 0.3871, 0.492, 0.3936, 0.49, 0.3948, 0.4901, 0.388, 0.4901, 0.388, 0.49, 0.3948, 0.488, 0.396, 0.488, 0.3888, 0.4928, 0.3815, 0.4922, 0.3871, 0.4922, 0.3871, 0.4928, 0.3815, 0.4928, 0.3815, 0.4922, 0.3871, 0.4901, 0.388, 0.4907, 0.3819, 0.4907, 0.3819, 0.4901, 0.388, 0.488, 0.3888, 0.4886, 0.3823, 0.4942, 0.375, 0.4928, 0.3815, 0.4928, 0.3815, 0.4942, 0.375, 0.4942, 0.375, 0.4928, 0.3815, 0.4907, 0.3819, 0.4921, 0.375, 0.4921, 0.375, 0.4907, 0.3819, 0.4886, 0.3823, 0.4901, 0.375, 0.4877, 0.4223, 0.4938, 0.4218, 0.495, 0.4188, 0.4959, 0.4191, 0.4959, 0.4191, 0.495, 0.4188, 0.4963, 0.4159, 0.5041, 0.4158, 0.5041, 0.4158, 0.4963, 0.4159, 0.4963, 0.4159, 0.5041, 0.4158, 0.4934, 0.4128, 0.4963, 0.4159, 0.4963, 0.4159, 0.4933, 0.4129, 0.4933, 0.4129, 0.4963, 0.4159, 0.495, 0.4188, 0.4917, 0.4159, 0.4917, 0.4159, 0.495, 0.4188, 0.4938, 0.4218, 0.4901, 0.419, 0.5033, 0.4158, 0.4969, 0.4158, 0.4969, 0.4158, 0.5033, 0.4158, 0.5033, 0.4158, 0.4969, 0.4158, 0.4955, 0.4188, 0.4943, 0.4191, 0.4943, 0.4191, 0.4955, 0.4188, 0.4942, 0.4217, 0.4853, 0.4223, 0.4901, 0.375, 0.4886, 0.3823, 0.4907, 0.3819, 0.4921, 0.375, 0.4921, 0.375, 0.4907, 0.3819, 0.4928, 0.3815, 0.4942, 0.375, 0.4942, 0.375, 0.4928, 0.3815, 0.4928, 0.3815, 0.4942, 0.375, 0.4886, 0.3823, 0.488, 0.3888, 0.4901, 0.388, 0.4907, 0.3819, 0.4907, 0.3819, 0.4901, 0.388, 0.4922, 0.3872, 0.4928, 0.3815, 0.4928, 0.3815, 0.4922, 0.3872, 0.4922, 0.3871, 0.4928, 0.3815, 0.488, 0.3888, 0.488, 0.396, 0.49, 0.3948, 0.4901, 0.388, 0.4901, 0.388, 0.49, 0.3948, 0.492, 0.3936, 0.4922, 0.3872, 0.4922, 0.3872, 0.492, 0.3936, 0.492, 0.3936, 0.4922, 0.3871, 0.488, 0.396, 0.4884, 0.4045, 0.4903, 0.403, 0.49, 0.3948, 0.49, 0.3948, 0.4903, 0.403, 0.4923, 0.4016, 0.492, 0.3936, 0.492, 0.3936, 0.4923, 0.4016, 0.4923, 0.4016, 0.492, 0.3936, 0.4884, 0.4045, 0.4889, 0.4134, 0.4907, 0.4113, 0.4903, 0.403, 0.4903, 0.403, 0.4907, 0.4113, 0.4925, 0.4093, 0.4923, 0.4016, 0.4923, 0.4016, 0.4925, 0.4093, 0.4925, 0.4093, 0.4923, 0.4016, 0.4889, 0.4134, 0.4899, 0.4189, 0.4916, 0.4158, 0.4907, 0.4113, 0.4907, 0.4113, 0.4916, 0.4158, 0.4932, 0.4127, 0.4925, 0.4093, 0.4925, 0.4093, 0.4932, 0.4127, 0.4932, 0.4127, 0.4925, 0.4093, 0.5937, 0.4212, 0.5314, 0.4215, 0.5272, 0.4185, 0.5921, 0.4181, 0.5921, 0.4181, 0.5272, 0.4185, 0.523, 0.4156, 0.5904, 0.4151, 0.5904, 0.4151, 0.523, 0.4156, 0.523, 0.4156, 0.5904, 0.4151, 0.5903, 0.4151, 0.5226, 0.4155, 0.5226, 0.4155, 0.5903, 0.4151, 0.5903, 0.4151, 0.5226, 0.4155, 0.527, 0.4185, 0.592, 0.4181, 0.592, 0.4181, 0.527, 0.4185, 0.5314, 0.4215, 0.5936, 0.4212, 0.5314, 0.4215, 0.4877, 0.4223, 0.4959, 0.4191, 0.5272, 0.4185, 0.5272, 0.4185, 0.4959, 0.4191, 0.5041, 0.4158, 0.523, 0.4156, 0.523, 0.4156, 0.5041, 0.4158, 0.5041, 0.4158, 0.523, 0.4156, 0.5226, 0.4155, 0.5033, 0.4158, 0.5033, 0.4158, 0.5226, 0.4155, 0.5226, 0.4155, 0.5033, 0.4158, 0.4943, 0.4191, 0.527, 0.4185, 0.527, 0.4185, 0.4943, 0.4191, 0.4853, 0.4223, 0.5314, 0.4215, 0.4865, 0.3826, 0.4859, 0.3896, 0.4859, 0.3896, 0.4865, 0.3826, 0.4692, 0.449, 0.4694, 0.4509, 0.4652, 0.4585, 0.4694, 0.4509, 0.4695, 0.453, 0.4652, 0.4585, 0.4695, 0.453, 0.4697, 0.4548, 0.4652, 0.4585, 0.4697, 0.4548, 0.4698, 0.4562, 0.4652, 0.4585, 0.473, 0.4535, 0.4715, 0.4535, 0.4652, 0.4585, 0.4715, 0.4535, 0.47, 0.4535, 0.4652, 0.4585, 0.47, 0.4535, 0.4685, 0.4535, 0.4652, 0.4585, 0.4685, 0.4535, 0.4675, 0.4535, 0.4652, 0.4585, 0.473, 0.4535, 0.4715, 0.4535, 0.4734, 0.4484, 0.4715, 0.4535, 0.47, 0.4535, 0.4734, 0.4484, 0.47, 0.4535, 0.4685, 0.4535, 0.4734, 0.4484, 0.4685, 0.4535, 0.4675, 0.4535, 0.4734, 0.4484, 0.4692, 0.449, 0.4694, 0.4509, 0.4734, 0.4484, 0.4694, 0.4509, 0.4695, 0.453, 0.4734, 0.4484, 0.4695, 0.453, 0.4697, 0.4548, 0.4734, 0.4484, 0.4697, 0.4548, 0.4698, 0.4562, 0.4734, 0.4484, 0.477, 0.4384, 0.4773, 0.4403, 0.4738, 0.4479, 0.4773, 0.4403, 0.4776, 0.4423, 0.4738, 0.4479, 0.4776, 0.4423, 0.4779, 0.4441, 0.4738, 0.4479, 0.4779, 0.4441, 0.4781, 0.4455, 0.4738, 0.4479, 0.4808, 0.4428, 0.4795, 0.4428, 0.4738, 0.4479, 0.4795, 0.4428, 0.478, 0.4428, 0.4738, 0.4479, 0.478, 0.4428, 0.4767, 0.4428, 0.4738, 0.4479, 0.4767, 0.4428, 0.4757, 0.4428, 0.4738, 0.4479, 0.4808, 0.4428, 0.4795, 0.4428, 0.4783, 0.4418, 0.4795, 0.4428, 0.478, 0.4428, 0.4783, 0.4418, 0.478, 0.4428, 0.4767, 0.4428, 0.4783, 0.4418, 0.4767, 0.4428, 0.4757, 0.4428, 0.4783, 0.4418, 0.477, 0.4384, 0.4773, 0.4403, 0.4783, 0.4418, 0.4773, 0.4403, 0.4776, 0.4423, 0.4783, 0.4418, 0.4776, 0.4423, 0.4779, 0.4442, 0.4783, 0.4418, 0.4779, 0.4442, 0.4781, 0.4455, 0.4783, 0.4418, 0.4692, 0.449, 0.4692, 0.449, 0.4694, 0.4509, 0.4694, 0.4509, 0.4694, 0.4509, 0.4694, 0.4509, 0.4696, 0.4535, 0.4696, 0.4535, 0.4696, 0.4535, 0.4696, 0.4535, 0.4715, 0.4535, 0.4715, 0.4535, 0.4715, 0.4535, 0.4715, 0.4535, 0.473, 0.4535, 0.473, 0.4535, 0.473, 0.4535, 0.473, 0.4535, 0.4715, 0.4535, 0.4715, 0.4535, 0.4715, 0.4535, 0.4715, 0.4535, 0.4696, 0.4535, 0.4696, 0.4535, 0.4696, 0.4535, 0.4696, 0.4535, 0.4694, 0.4509, 0.4694, 0.4509, 0.4694, 0.4509, 0.4694, 0.4509, 0.4692, 0.449, 0.4692, 0.449, 0.4808, 0.4428, 0.4808, 0.4428, 0.4795, 0.4428, 0.4795, 0.4428, 0.4795, 0.4428, 0.4795, 0.4428, 0.4777, 0.4428, 0.4777, 0.4428, 0.4777, 0.4428, 0.4777, 0.4428, 0.4773, 0.4403, 0.4773, 0.4403, 0.4773, 0.4403, 0.4773, 0.4403, 0.477, 0.4384, 0.477, 0.4384, 0.4808, 0.4428, 0.4808, 0.4428, 0.4795, 0.4428, 0.4795, 0.4428, 0.4795, 0.4428, 0.4795, 0.4428, 0.4777, 0.4428, 0.4777, 0.4428, 0.4777, 0.4428, 0.4777, 0.4428, 0.4773, 0.4403, 0.4773, 0.4403, 0.4773, 0.4403, 0.4773, 0.4403, 0.477, 0.4384, 0.477, 0.4384, 0.4692, 0.449, 0.4688, 0.4445, 0.4688, 0.4445, 0.4692, 0.449, 0.4615, 0.4127, 0.4615, 0.4252, 0.4615, 0.4252, 0.4615, 0.4127, 0.4615, 0.4629, 0.4615, 0.4503, 0.4615, 0.4503, 0.4615, 0.4629, 0.4615, 0.3876, 0.4615, 0.375, 0.4615, 0.375, 0.4615, 0.3876, 0.4615, 0.4378, 0.4615, 0.4252, 0.4615, 0.4252, 0.4615, 0.4378, 0.4615, 0.4001, 0.4615, 0.3876, 0.4615, 0.3876, 0.4615, 0.4001, 0.4615, 0.4503, 0.4615, 0.4378, 0.4615, 0.4378, 0.4615, 0.4503, 0.4615, 0.4127, 0.4615, 0.4001, 0.4615, 0.4001, 0.4615, 0.4127, 0.4615, 0.4503, 0.4615, 0.4629, 0.4615, 0.4629, 0.4615, 0.4503, 0.5301, 0.4629, 0.503, 0.4629, 0.503, 0.4629, 0.5301, 0.4629, 0.5301, 0.4629, 0.5301, 0.4629, 0.503, 0.4629, 0.503, 0.4629, 0.625, 0.4629, 0.5301, 0.4629, 0.5301, 0.4629, 0.625, 0.4629, 0.625, 0.4629, 0.625, 0.4629, 0.5301, 0.4629, 0.5301, 0.4629, 0.4615, 0.4252, 0.4615, 0.4252, 0.4615, 0.4127, 0.4615, 0.4127, 0.503, 0.4629, 0.503, 0.4629, 0.4615, 0.4629, 0.4615, 0.4629, 0.4615, 0.4127, 0.4615, 0.4127, 0.4615, 0.4001, 0.4615, 0.4001, 0.4615, 0.4503, 0.4615, 0.4503, 0.4615, 0.4378, 0.4615, 0.4378, 0.4615, 0.4001, 0.4615, 0.4001, 0.4615, 0.3876, 0.4615, 0.3876, 0.4615, 0.4378, 0.4615, 0.4378, 0.4615, 0.4252, 0.4615, 0.4252, 0.4615, 0.3876, 0.4615, 0.3876, 0.4615, 0.375, 0.4615, 0.375, 0.4615, 0.4629, 0.4615, 0.4629, 0.4615, 0.4503, 0.4615, 0.4503, 0.4615, 0.4252, 0.4615, 0.4127, 0.4615, 0.4127, 0.4615, 0.4252, 0.4822, 0.4629, 0.4615, 0.4629, 0.4615, 0.4629, 0.4822, 0.4629, 0.4615, 0.4127, 0.4615, 0.4001, 0.4615, 0.4001, 0.4615, 0.4127, 0.4615, 0.4503, 0.4615, 0.4378, 0.4615, 0.4378, 0.4615, 0.4503, 0.4615, 0.4001, 0.4615, 0.3876, 0.4615, 0.3876, 0.4615, 0.4001, 0.4615, 0.4378, 0.4615, 0.4252, 0.4615, 0.4252, 0.4615, 0.4378, 0.4615, 0.3876, 0.4615, 0.375, 0.4615, 0.375, 0.4615, 0.3876, 0.4615, 0.4629, 0.4615, 0.4503, 0.4615, 0.4503, 0.4615, 0.4629, 0.4822, 0.4629, 0.503, 0.4629, 0.503, 0.4629, 0.4822, 0.4629, 0.503, 0.4629, 0.5301, 0.4629, 0.5301, 0.4629, 0.503, 0.4629, 0.4615, 0.4001, 0.4615, 0.4127, 0.4615, 0.4127, 0.4615, 0.4001, 0.5301, 0.4629, 0.503, 0.4629, 0.503, 0.4629, 0.5301, 0.4629, 0.4615, 0.4378, 0.4615, 0.4503, 0.4615, 0.4503, 0.4615, 0.4378, 0.5301, 0.4629, 0.625, 0.4629, 0.625, 0.4629, 0.5301, 0.4629, 0.4615, 0.3876, 0.4615, 0.4001, 0.4615, 0.4001, 0.4615, 0.3876, 0.625, 0.4629, 0.5301, 0.4629, 0.5301, 0.4629, 0.625, 0.4629, 0.4615, 0.4252, 0.4615, 0.4378, 0.4615, 0.4378, 0.4615, 0.4252, 0.4615, 0.4252, 0.4615, 0.4127, 0.4615, 0.4127, 0.4615, 0.4252, 0.4615, 0.375, 0.4615, 0.3876, 0.4615, 0.3876, 0.4615, 0.375, 0.503, 0.4629, 0.4615, 0.4629, 0.4615, 0.4629, 0.503, 0.4629, 0.0, 0.0, 0.0, 0.0, 0.4615, 0.4629, 0.4615, 0.4503, 0.4615, 0.4378, 0.4615, 0.4252, 0.4615, 0.4127, 0.4615, 0.4001, 0.4615, 0.3876, 0.4615, 0.375, 0.4615, 0.3876, 0.4615, 0.4001, 0.4615, 0.4127, 0.4615, 0.4252, 0.4615, 0.4378, 0.4615, 0.4503, 0.4615, 0.4629, 0.0, 0.0, 0.0, 0.0, 0.0, 0.0, 0.0, 0.0, 0.0, 0.0, 0.0, 0.0, 0.0, 0.0, 0.0, 0.0, 0.0, 0.0, 0.0, 0.0, 0.0, 0.0, 0.0, 0.0, 0.0, 0.0, 0.4615, 0.4629, 0.0, 0.0, 0.0, 0.0, 0.0, 0.0, 0.5301, 0.4629, 0.503, 0.4629, 0.4822, 0.4629, 0.0, 0.0, 0.0, 0.0, 0.0, 0.0, 0.0, 0.0, 0.0, 0.0, 0.0, 0.0, 0.0, 0.0, 0.0, 0.0, 0.0, 0.0, 0.0, 0.0, 0.0, 0.0, 0.0, 0.0, 0.0, 0.0, 0.0, 0.0, 0.0, 0.0, 0.0, 0.0, 0.0, 0.0, 0.0, 0.0, 0.0, 0.0, 0.0, 0.0, 0.0, 0.0, 0.0, 0.0, 0.0, 0.0, 0.0, 0.0, 0.0, 0.0, 0.0, 0.0, 0.0, 0.0, 0.0, 0.0, 0.0, 0.0, 0.0, 0.0, 0.503, 0.4629, 0.5301, 0.4629, 0.625, 0.4629, 0.0, 0.0, 0.0, 0.0, 0.4615, 0.4629, 0.4615, 0.3876, 0.4615, 0.375, 0.4615, 0.375, 0.4615, 0.3876, 0.4615, 0.4378, 0.4615, 0.4252, 0.4615, 0.4252, 0.4615, 0.4378, 0.4615, 0.4001, 0.4615, 0.3876, 0.4615, 0.3876, 0.4615, 0.4001, 0.4615, 0.4503, 0.4615, 0.4378, 0.4615, 0.4378, 0.4615, 0.4503, 0.4615, 0.4127, 0.4615, 0.4001, 0.4615, 0.4001, 0.4615, 0.4127, 0.4822, 0.4629, 0.4615, 0.4629, 0.4615, 0.4629, 0.4822, 0.4629, 0.4615, 0.4252, 0.4615, 0.4127, 0.4615, 0.4127, 0.4615, 0.4252, 0.4615, 0.4629, 0.4615, 0.4629, 0.4615, 0.4503, 0.4615, 0.4503, 0.4615, 0.3876, 0.4615, 0.3876, 0.4615, 0.375, 0.4615, 0.375, 0.4615, 0.4378, 0.4615, 0.4378, 0.4615, 0.4252, 0.4615, 0.4252, 0.4615, 0.4001, 0.4615, 0.4001, 0.4615, 0.3876, 0.4615, 0.3876, 0.4615, 0.4503, 0.4615, 0.4503, 0.4615, 0.4378, 0.4615, 0.4378, 0.4615, 0.4127, 0.4615, 0.4127, 0.4615, 0.4001, 0.4615, 0.4001, 0.503, 0.4629, 0.503, 0.4629, 0.4615, 0.4629, 0.4615, 0.4629, 0.4615, 0.4252, 0.4615, 0.4252, 0.4615, 0.4127, 0.4615, 0.4127, 0.625, 0.4629, 0.625, 0.4629, 0.5301, 0.4629, 0.5301, 0.4629, 0.625, 0.4629, 0.5301, 0.4629, 0.5301, 0.4629, 0.625, 0.4629, 0.5301, 0.4629, 0.5301, 0.4629, 0.503, 0.4629, 0.503, 0.4629, 0.5301, 0.4629, 0.503, 0.4629, 0.503, 0.4629, 0.5301, 0.4629, 0.4615, 0.4629, 0.4822, 0.4629, 0.4822, 0.4629, 0.4615, 0.4629, 0.503, 0.4629, 0.4822, 0.4629, 0.4822, 0.4629, 0.503, 0.4629, 0.503, 0.4629, 0.4822, 0.4629, 0.4822, 0.4629, 0.503, 0.4629, 0.503, 0.4629, 0.4822, 0.4629, 0.4822, 0.4629, 0.503, 0.4629, 0.503, 0.4629, 0.4822, 0.4629, 0.4822, 0.4629, 0.503, 0.4629, 0.5301, 0.4629, 0.503, 0.4629, 0.503, 0.4629, 0.5301, 0.4629, 0.5301, 0.4629, 0.5301, 0.4629, 0.503, 0.4629, 0.503, 0.4629, 0.625, 0.4629, 0.5301, 0.4629, 0.5301, 0.4629, 0.625, 0.4629, 0.625, 0.4629, 0.625, 0.4629, 0.5301, 0.4629, 0.5301, 0.4629, 0.4615, 0.4252, 0.4615, 0.4252, 0.4615, 0.4127, 0.4615, 0.4127, 0.503, 0.4629, 0.503, 0.4629, 0.4615, 0.4629, 0.4615, 0.4629, 0.4615, 0.4127, 0.4615, 0.4127, 0.4615, 0.4001, 0.4615, 0.4001, 0.4615, 0.4503, 0.4615, 0.4503, 0.4615, 0.4378, 0.4615, 0.4378, 0.4615, 0.4001, 0.4615, 0.4001, 0.4615, 0.3876, 0.4615, 0.3876, 0.4615, 0.4378, 0.4615, 0.4378, 0.4615, 0.4252, 0.4615, 0.4252, 0.4615, 0.3876, 0.4615, 0.3876, 0.4615, 0.375, 0.4615, 0.375, 0.4615, 0.4629, 0.4615, 0.4629, 0.4615, 0.4503, 0.4615, 0.4503, 0.4615, 0.4252, 0.4615, 0.4127, 0.4615, 0.4127, 0.4615, 0.4252, 0.4822, 0.4629, 0.4615, 0.4629, 0.4615, 0.4629, 0.4822, 0.4629, 0.4615, 0.4127, 0.4615, 0.4001, 0.4615, 0.4001, 0.4615, 0.4127, 0.4615, 0.4503, 0.4615, 0.4378, 0.4615, 0.4378, 0.4615, 0.4503, 0.4615, 0.4001, 0.4615, 0.3876, 0.4615, 0.3876, 0.4615, 0.4001, 0.4615, 0.4378, 0.4615, 0.4252, 0.4615, 0.4252, 0.4615, 0.4378, 0.4615, 0.3876, 0.4615, 0.375, 0.4615, 0.375, 0.4615, 0.3876, 0.4615, 0.4629, 0.4615, 0.4503, 0.4615, 0.4503, 0.4615, 0.4629, 0.503, 0.4629, 0.4822, 0.4629, 0.4822, 0.4629, 0.503, 0.4629, 0.4615, 0.4629, 0.4615, 0.4503, 0.4615, 0.4503, 0.4615, 0.4629, 0.4615, 0.3876, 0.4615, 0.375, 0.4615, 0.375, 0.4615, 0.3876, 0.4615, 0.4378, 0.4615, 0.4252, 0.4615, 0.4252, 0.4615, 0.4378, 0.4615, 0.4001, 0.4615, 0.3876, 0.4615, 0.3876, 0.4615, 0.4001, 0.4615, 0.4503, 0.4615, 0.4378, 0.4615, 0.4378, 0.4615, 0.4503, 0.4615, 0.4127, 0.4615, 0.4001, 0.4615, 0.4001, 0.4615, 0.4127, 0.4822, 0.4629, 0.4615, 0.4629, 0.4615, 0.4629, 0.4822, 0.4629, 0.4615, 0.4252, 0.4615, 0.4127, 0.4615, 0.4127, 0.4615, 0.4252, 0.4615, 0.4629, 0.4615, 0.4629, 0.4615, 0.4503, 0.4615, 0.4503, 0.4615, 0.3876, 0.4615, 0.3876, 0.4615, 0.375, 0.4615, 0.375, 0.4615, 0.4378, 0.4615, 0.4378, 0.4615, 0.4252, 0.4615, 0.4252, 0.4615, 0.4001, 0.4615, 0.4001, 0.4615, 0.3876, 0.4615, 0.3876, 0.4615, 0.4503, 0.4615, 0.4503, 0.4615, 0.4378, 0.4615, 0.4378, 0.4615, 0.4127, 0.4615, 0.4127, 0.4615, 0.4001, 0.4615, 0.4001, 0.503, 0.4629, 0.503, 0.4629, 0.4615, 0.4629, 0.4615, 0.4629, 0.4615, 0.4252, 0.4615, 0.4252, 0.4615, 0.4127, 0.4615, 0.4127, 0.625, 0.4629, 0.625, 0.4629, 0.5301, 0.4629, 0.5301, 0.4629, 0.625, 0.4629, 0.5301, 0.4629, 0.5301, 0.4629, 0.625, 0.4629, 0.5301, 0.4629, 0.5301, 0.4629, 0.503, 0.4629, 0.503, 0.4629, 0.5301, 0.4629, 0.503, 0.4629, 0.503, 0.4629, 0.5301, 0.4629])
me_cube_001.update()

# ---- objects
ob_light = bpy.data.objects.new('Light', light_light)
ob_camera = bpy.data.objects.new('Camera', cam_camera)
ob_cube = bpy.data.objects.new('Cube', me_cube_001)

# ---- transforms, parenting, visibility, modifiers, constraints
ob_light.location = (4.076, 1.005, 5.904)
ob_light.rotation_euler = (0.6503, 0.05522, 1.866)
ob_light.lock_rotations_4d = False
ob_light.empty_display_type = 'ARROWS'
ob_light.color = (0.0, 0.0, 0.0, 0.0)
ob_light.lineart.crease_threshold = 0.0
ob_camera.location = (7.359, -6.926, 4.958)
ob_camera.rotation_euler = (1.109, 0.0, 0.8149)
ob_camera.lock_rotations_4d = False
ob_camera.empty_display_type = 'ARROWS'
ob_camera.color = (0.0, 0.0, 0.0, 0.0)
ob_camera.display_type = 'WIRE'
ob_camera.lineart.crease_threshold = 0.0
ob_cube.location = (0.0, 0.0, 0.0)
ob_cube.scale = (-3.026, -3.026, -3.026)
_m = ob_cube.modifiers.new('Auto Smooth', 'NODES')
_m.node_group = ng_auto_smooth
_gi = [s.identifier for s in ng_auto_smooth.interface.items_tree if s.item_type == 'SOCKET' and s.in_out == 'INPUT']
_m[_gi[1]] = 0.5236  # Angle

# ---- collection membership
col_collection.objects.link(ob_light)
col_collection.objects.link(ob_camera)
col_collection.objects.link(ob_cube)

# ---- scene / render settings (as saved in the file)
scene.camera = ob_camera
scene.frame_start = 1; scene.frame_end = 250; scene.frame_set(1)
scene.render.engine = 'BLENDER_EEVEE_NEXT'
scene.cycles.sampling_pattern = 'TABULATED_SOBOL'
bpy.context.view_layer.update()
